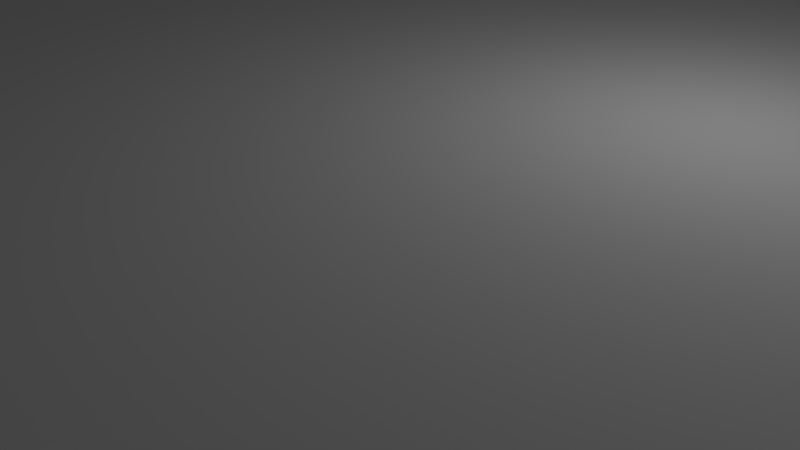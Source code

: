 # Source: carrageMkII.blend  (saved by Blender 2.79.0; exported with 4.5.12 LTS)
import bpy
from mathutils import Matrix  # noqa: F401  (used for matrix-valued properties, if any)

bpy.ops.wm.read_factory_settings(use_empty=True)
scene = bpy.context.scene
scene.name = 'Scene'

# ---- collections
col_collection_1 = bpy.data.collections.new('Collection 1'); scene.collection.children.link(col_collection_1)

# ---- materials (node trees are filled in below, after node groups)
mat_material = bpy.data.materials.new('Material')
mat_material.alpha_threshold = 0.0
mat_material.use_transparent_shadow = False
mat_material.roughness = 0.5
mat_material.line_color = (0.0, 0.0, 0.0, 1.0)

# ---- material node trees

# ---- world
world_world = bpy.data.worlds.new('World'); scene.world = world_world
world_world.color = (0.05088, 0.05088, 0.05088)
world_world.use_sun_shadow = False
world_world.sun_shadow_jitter_overblur = 0.0
world_world.cycles.sampling_method = 'MANUAL'

# ---- cameras
cam_camera = bpy.data.cameras.new('Camera')
cam_camera.clip_end = 100.0
cam_camera.lens = 35.0
cam_camera.sensor_width = 32.0
cam_camera.sensor_height = 18.0
cam_camera.ortho_scale = 7.314
cam_camera.dof.focus_distance = 0.0
cam_camera.dof.aperture_fstop = 128.0

# ---- lights
light_lamp = bpy.data.lights.new('Lamp', 'POINT')
light_lamp.transmission_factor = 0.0
light_lamp.cutoff_distance = 30.0
light_lamp.energy = 100.0
light_lamp.shadow_buffer_clip_start = 1.001
light_lamp.shadow_soft_size = 0.1
light_lamp.shadow_maximum_resolution = 0.006
light_lamp.use_absolute_resolution = True

# ---- meshes
me_cylinder = bpy.data.meshes.new('Cylinder')
me_cylinder.from_pydata([(0.0, 2.0, -10.0), (0.0, 2.0, 10.0), (0.2507, 1.984, -10.0), (0.2507, 1.984, 10.0), (0.4974, 1.937, -10.0), (0.4974, 1.937, 10.0), (0.7362, 1.86, -10.0), (0.7362, 1.86, 10.0), (0.9635, 1.753, -10.0), (0.9635, 1.753, 10.0), (1.176, 1.618, -10.0), (1.176, 1.618, 10.0), (1.369, 1.458, -10.0), (1.369, 1.458, 10.0), (1.541, 1.275, -10.0), (1.541, 1.275, 10.0), (1.689, 1.072, -10.0), (1.689, 1.072, 10.0), (1.81, 0.8516, -10.0), (1.81, 0.8516, 10.0), (1.902, 0.618, -10.0), (1.902, 0.618, 10.0), (1.965, 0.3748, -10.0), (1.965, 0.3748, 10.0), (1.996, 0.1256, -10.0), (1.996, 0.1256, 10.0), (1.996, -0.1256, -10.0), (1.996, -0.1256, 10.0), (1.965, -0.3748, -10.0), (1.965, -0.3748, 10.0), (1.902, -0.618, -10.0), (1.902, -0.618, 10.0), (1.81, -0.8516, -10.0), (1.81, -0.8516, 10.0), (1.689, -1.072, -10.0), (1.689, -1.072, 10.0), (1.541, -1.275, -10.0), (1.541, -1.275, 10.0), (1.369, -1.458, -10.0), (1.369, -1.458, 10.0), (1.176, -1.618, -10.0), (1.176, -1.618, 10.0), (0.9635, -1.753, -10.0), (0.9635, -1.753, 10.0), (0.7362, -1.86, -10.0), (0.7362, -1.86, 10.0), (0.4974, -1.937, -10.0), (0.4974, -1.937, 10.0), (0.2507, -1.984, -10.0), (0.2507, -1.984, 10.0), (-1.605e-06, -2.0, -10.0), (-1.605e-06, -2.0, 10.0), (-0.2507, -1.984, -10.0), (-0.2507, -1.984, 10.0), (-0.4974, -1.937, -10.0), (-0.4974, -1.937, 10.0), (-0.7363, -1.86, -10.0), (-0.7363, -1.86, 10.0), (-0.9635, -1.753, -10.0), (-0.9635, -1.753, 10.0), (-1.176, -1.618, -10.0), (-1.176, -1.618, 10.0), (-1.369, -1.458, -10.0), (-1.369, -1.458, 10.0), (-1.541, -1.275, -10.0), (-1.541, -1.275, 10.0), (-1.689, -1.072, -10.0), (-1.689, -1.072, 10.0), (-1.81, -0.8516, -10.0), (-1.81, -0.8516, 10.0), (-1.902, -0.618, -10.0), (-1.902, -0.618, 10.0), (-1.965, -0.3748, -10.0), (-1.965, -0.3748, 10.0), (-1.996, -0.1256, -10.0), (-1.996, -0.1256, 10.0), (-1.996, 0.1256, -10.0), (-1.996, 0.1256, 10.0), (-1.965, 0.3748, -10.0), (-1.965, 0.3748, 10.0), (-1.902, 0.618, -10.0), (-1.902, 0.618, 10.0), (-1.81, 0.8516, -10.0), (-1.81, 0.8516, 10.0), (-1.689, 1.072, -10.0), (-1.689, 1.072, 10.0), (-1.541, 1.275, -10.0), (-1.541, 1.275, 10.0), (-1.369, 1.458, -10.0), (-1.369, 1.458, 10.0), (-1.176, 1.618, -10.0), (-1.176, 1.618, 10.0), (-0.9635, 1.753, -10.0), (-0.9635, 1.753, 10.0), (-0.7362, 1.86, -10.0), (-0.7362, 1.86, 10.0), (-0.4974, 1.937, -10.0), (-0.4974, 1.937, 10.0), (-0.2507, 1.984, -10.0), (-0.2507, 1.984, 10.0)], [], [(0, 1, 3, 2), (2, 3, 5, 4), (4, 5, 7, 6), (6, 7, 9, 8), (8, 9, 11, 10), (10, 11, 13, 12), (12, 13, 15, 14), (14, 15, 17, 16), (16, 17, 19, 18), (18, 19, 21, 20), (20, 21, 23, 22), (22, 23, 25, 24), (24, 25, 27, 26), (26, 27, 29, 28), (28, 29, 31, 30), (30, 31, 33, 32), (32, 33, 35, 34), (34, 35, 37, 36), (36, 37, 39, 38), (38, 39, 41, 40), (40, 41, 43, 42), (42, 43, 45, 44), (44, 45, 47, 46), (46, 47, 49, 48), (48, 49, 51, 50), (50, 51, 53, 52), (52, 53, 55, 54), (54, 55, 57, 56), (56, 57, 59, 58), (58, 59, 61, 60), (60, 61, 63, 62), (62, 63, 65, 64), (64, 65, 67, 66), (66, 67, 69, 68), (68, 69, 71, 70), (70, 71, 73, 72), (72, 73, 75, 74), (74, 75, 77, 76), (76, 77, 79, 78), (78, 79, 81, 80), (80, 81, 83, 82), (82, 83, 85, 84), (84, 85, 87, 86), (86, 87, 89, 88), (88, 89, 91, 90), (90, 91, 93, 92), (92, 93, 95, 94), (94, 95, 97, 96), (3, 1, 99, 97, 95, 93, 91, 89, 87, 85, 83, 81, 79, 77, 75, 73, 71, 69, 67, 65, 63, 61, 59, 57, 55, 53, 51, 49, 47, 45, 43, 41, 39, 37, 35, 33, 31, 29, 27, 25, 23, 21, 19, 17, 15, 13, 11, 9, 7, 5), (96, 97, 99, 98), (98, 99, 1, 0), (0, 2, 4, 6, 8, 10, 12, 14, 16, 18, 20, 22, 24, 26, 28, 30, 32, 34, 36, 38, 40, 42, 44, 46, 48, 50, 52, 54, 56, 58, 60, 62, 64, 66, 68, 70, 72, 74, 76, 78, 80, 82, 84, 86, 88, 90, 92, 94, 96, 98)])
me_cylinder.use_remesh_preserve_volume = False
me_cylinder.use_remesh_preserve_attributes = False
me_cylinder.use_mirror_vertex_groups = False
me_cylinder.update()
me_cube = bpy.data.meshes.new('Cube')
me_cube.from_pydata([(1.0, 1.0, -1.0), (1.0, -1.0, -1.0), (-1.0, -1.0, -1.0), (-1.0, 1.0, -1.0), (1.0, 1.0, 1.0), (1.0, -1.0, 1.0), (-1.0, -1.0, 1.0), (-1.0, 1.0, 1.0)], [], [(0, 1, 2, 3), (4, 7, 6, 5), (0, 4, 5, 1), (1, 5, 6, 2), (2, 6, 7, 3), (4, 0, 3, 7)])
me_cube.materials.append(mat_material)
me_cube.use_remesh_preserve_volume = False
me_cube.use_remesh_preserve_attributes = False
me_cube.use_mirror_vertex_groups = False
me_cube.update()
me_cylinder_001 = bpy.data.meshes.new('Cylinder.001')
me_cylinder_001.from_pydata([(0.0, 2.0, -10.0), (0.0, 2.0, 10.0), (0.2507, 1.984, -10.0), (0.2507, 1.984, 10.0), (0.4974, 1.937, -10.0), (0.4974, 1.937, 10.0), (0.7362, 1.86, -10.0), (0.7362, 1.86, 10.0), (0.9635, 1.753, -10.0), (0.9635, 1.753, 10.0), (1.176, 1.618, -10.0), (1.176, 1.618, 10.0), (1.369, 1.458, -10.0), (1.369, 1.458, 10.0), (1.541, 1.275, -10.0), (1.541, 1.275, 10.0), (1.689, 1.072, -10.0), (1.689, 1.072, 10.0), (1.81, 0.8516, -10.0), (1.81, 0.8516, 10.0), (1.902, 0.618, -10.0), (1.902, 0.618, 10.0), (1.965, 0.3748, -10.0), (1.965, 0.3748, 10.0), (1.996, 0.1256, -10.0), (1.996, 0.1256, 10.0), (1.996, -0.1256, -10.0), (1.996, -0.1256, 10.0), (1.965, -0.3748, -10.0), (1.965, -0.3748, 10.0), (1.902, -0.618, -10.0), (1.902, -0.618, 10.0), (1.81, -0.8516, -10.0), (1.81, -0.8516, 10.0), (1.689, -1.072, -10.0), (1.689, -1.072, 10.0), (1.541, -1.275, -10.0), (1.541, -1.275, 10.0), (1.369, -1.458, -10.0), (1.369, -1.458, 10.0), (1.176, -1.618, -10.0), (1.176, -1.618, 10.0), (0.9635, -1.753, -10.0), (0.9635, -1.753, 10.0), (0.7362, -1.86, -10.0), (0.7362, -1.86, 10.0), (0.4974, -1.937, -10.0), (0.4974, -1.937, 10.0), (0.2507, -1.984, -10.0), (0.2507, -1.984, 10.0), (-1.605e-06, -2.0, -10.0), (-1.605e-06, -2.0, 10.0), (-0.2507, -1.984, -10.0), (-0.2507, -1.984, 10.0), (-0.4974, -1.937, -10.0), (-0.4974, -1.937, 10.0), (-0.7363, -1.86, -10.0), (-0.7363, -1.86, 10.0), (-0.9635, -1.753, -10.0), (-0.9635, -1.753, 10.0), (-1.176, -1.618, -10.0), (-1.176, -1.618, 10.0), (-1.369, -1.458, -10.0), (-1.369, -1.458, 10.0), (-1.541, -1.275, -10.0), (-1.541, -1.275, 10.0), (-1.689, -1.072, -10.0), (-1.689, -1.072, 10.0), (-1.81, -0.8516, -10.0), (-1.81, -0.8516, 10.0), (-1.902, -0.618, -10.0), (-1.902, -0.618, 10.0), (-1.965, -0.3748, -10.0), (-1.965, -0.3748, 10.0), (-1.996, -0.1256, -10.0), (-1.996, -0.1256, 10.0), (-1.996, 0.1256, -10.0), (-1.996, 0.1256, 10.0), (-1.965, 0.3748, -10.0), (-1.965, 0.3748, 10.0), (-1.902, 0.618, -10.0), (-1.902, 0.618, 10.0), (-1.81, 0.8516, -10.0), (-1.81, 0.8516, 10.0), (-1.689, 1.072, -10.0), (-1.689, 1.072, 10.0), (-1.541, 1.275, -10.0), (-1.541, 1.275, 10.0), (-1.369, 1.458, -10.0), (-1.369, 1.458, 10.0), (-1.176, 1.618, -10.0), (-1.176, 1.618, 10.0), (-0.9635, 1.753, -10.0), (-0.9635, 1.753, 10.0), (-0.7362, 1.86, -10.0), (-0.7362, 1.86, 10.0), (-0.4974, 1.937, -10.0), (-0.4974, 1.937, 10.0), (-0.2507, 1.984, -10.0), (-0.2507, 1.984, 10.0)], [], [(0, 1, 3, 2), (2, 3, 5, 4), (4, 5, 7, 6), (6, 7, 9, 8), (8, 9, 11, 10), (10, 11, 13, 12), (12, 13, 15, 14), (14, 15, 17, 16), (16, 17, 19, 18), (18, 19, 21, 20), (20, 21, 23, 22), (22, 23, 25, 24), (24, 25, 27, 26), (26, 27, 29, 28), (28, 29, 31, 30), (30, 31, 33, 32), (32, 33, 35, 34), (34, 35, 37, 36), (36, 37, 39, 38), (38, 39, 41, 40), (40, 41, 43, 42), (42, 43, 45, 44), (44, 45, 47, 46), (46, 47, 49, 48), (48, 49, 51, 50), (50, 51, 53, 52), (52, 53, 55, 54), (54, 55, 57, 56), (56, 57, 59, 58), (58, 59, 61, 60), (60, 61, 63, 62), (62, 63, 65, 64), (64, 65, 67, 66), (66, 67, 69, 68), (68, 69, 71, 70), (70, 71, 73, 72), (72, 73, 75, 74), (74, 75, 77, 76), (76, 77, 79, 78), (78, 79, 81, 80), (80, 81, 83, 82), (82, 83, 85, 84), (84, 85, 87, 86), (86, 87, 89, 88), (88, 89, 91, 90), (90, 91, 93, 92), (92, 93, 95, 94), (94, 95, 97, 96), (3, 1, 99, 97, 95, 93, 91, 89, 87, 85, 83, 81, 79, 77, 75, 73, 71, 69, 67, 65, 63, 61, 59, 57, 55, 53, 51, 49, 47, 45, 43, 41, 39, 37, 35, 33, 31, 29, 27, 25, 23, 21, 19, 17, 15, 13, 11, 9, 7, 5), (96, 97, 99, 98), (98, 99, 1, 0), (0, 2, 4, 6, 8, 10, 12, 14, 16, 18, 20, 22, 24, 26, 28, 30, 32, 34, 36, 38, 40, 42, 44, 46, 48, 50, 52, 54, 56, 58, 60, 62, 64, 66, 68, 70, 72, 74, 76, 78, 80, 82, 84, 86, 88, 90, 92, 94, 96, 98)])
me_cylinder_001.use_remesh_preserve_volume = False
me_cylinder_001.use_remesh_preserve_attributes = False
me_cylinder_001.use_mirror_vertex_groups = False
me_cylinder_001.update()
me_cylinder_002 = bpy.data.meshes.new('Cylinder.002')
me_cylinder_002.from_pydata([(0.0, 2.0, -10.0), (0.0, 2.0, 10.0), (0.2507, 1.984, -10.0), (0.2507, 1.984, 10.0), (0.4974, 1.937, -10.0), (0.4974, 1.937, 10.0), (0.7362, 1.86, -10.0), (0.7362, 1.86, 10.0), (0.9635, 1.753, -10.0), (0.9635, 1.753, 10.0), (1.176, 1.618, -10.0), (1.176, 1.618, 10.0), (1.369, 1.458, -10.0), (1.369, 1.458, 10.0), (1.541, 1.275, -10.0), (1.541, 1.275, 10.0), (1.689, 1.072, -10.0), (1.689, 1.072, 10.0), (1.81, 0.8516, -10.0), (1.81, 0.8516, 10.0), (1.902, 0.618, -10.0), (1.902, 0.618, 10.0), (1.965, 0.3748, -10.0), (1.965, 0.3748, 10.0), (1.996, 0.1256, -10.0), (1.996, 0.1256, 10.0), (1.996, -0.1256, -10.0), (1.996, -0.1256, 10.0), (1.965, -0.3748, -10.0), (1.965, -0.3748, 10.0), (1.902, -0.618, -10.0), (1.902, -0.618, 10.0), (1.81, -0.8516, -10.0), (1.81, -0.8516, 10.0), (1.689, -1.072, -10.0), (1.689, -1.072, 10.0), (1.541, -1.275, -10.0), (1.541, -1.275, 10.0), (1.369, -1.458, -10.0), (1.369, -1.458, 10.0), (1.176, -1.618, -10.0), (1.176, -1.618, 10.0), (0.9635, -1.753, -10.0), (0.9635, -1.753, 10.0), (0.7362, -1.86, -10.0), (0.7362, -1.86, 10.0), (0.4974, -1.937, -10.0), (0.4974, -1.937, 10.0), (0.2507, -1.984, -10.0), (0.2507, -1.984, 10.0), (-1.605e-06, -2.0, -10.0), (-1.605e-06, -2.0, 10.0), (-0.2507, -1.984, -10.0), (-0.2507, -1.984, 10.0), (-0.4974, -1.937, -10.0), (-0.4974, -1.937, 10.0), (-0.7363, -1.86, -10.0), (-0.7363, -1.86, 10.0), (-0.9635, -1.753, -10.0), (-0.9635, -1.753, 10.0), (-1.176, -1.618, -10.0), (-1.176, -1.618, 10.0), (-1.369, -1.458, -10.0), (-1.369, -1.458, 10.0), (-1.541, -1.275, -10.0), (-1.541, -1.275, 10.0), (-1.689, -1.072, -10.0), (-1.689, -1.072, 10.0), (-1.81, -0.8516, -10.0), (-1.81, -0.8516, 10.0), (-1.902, -0.618, -10.0), (-1.902, -0.618, 10.0), (-1.965, -0.3748, -10.0), (-1.965, -0.3748, 10.0), (-1.996, -0.1256, -10.0), (-1.996, -0.1256, 10.0), (-1.996, 0.1256, -10.0), (-1.996, 0.1256, 10.0), (-1.965, 0.3748, -10.0), (-1.965, 0.3748, 10.0), (-1.902, 0.618, -10.0), (-1.902, 0.618, 10.0), (-1.81, 0.8516, -10.0), (-1.81, 0.8516, 10.0), (-1.689, 1.072, -10.0), (-1.689, 1.072, 10.0), (-1.541, 1.275, -10.0), (-1.541, 1.275, 10.0), (-1.369, 1.458, -10.0), (-1.369, 1.458, 10.0), (-1.176, 1.618, -10.0), (-1.176, 1.618, 10.0), (-0.9635, 1.753, -10.0), (-0.9635, 1.753, 10.0), (-0.7362, 1.86, -10.0), (-0.7362, 1.86, 10.0), (-0.4974, 1.937, -10.0), (-0.4974, 1.937, 10.0), (-0.2507, 1.984, -10.0), (-0.2507, 1.984, 10.0)], [], [(0, 1, 3, 2), (2, 3, 5, 4), (4, 5, 7, 6), (6, 7, 9, 8), (8, 9, 11, 10), (10, 11, 13, 12), (12, 13, 15, 14), (14, 15, 17, 16), (16, 17, 19, 18), (18, 19, 21, 20), (20, 21, 23, 22), (22, 23, 25, 24), (24, 25, 27, 26), (26, 27, 29, 28), (28, 29, 31, 30), (30, 31, 33, 32), (32, 33, 35, 34), (34, 35, 37, 36), (36, 37, 39, 38), (38, 39, 41, 40), (40, 41, 43, 42), (42, 43, 45, 44), (44, 45, 47, 46), (46, 47, 49, 48), (48, 49, 51, 50), (50, 51, 53, 52), (52, 53, 55, 54), (54, 55, 57, 56), (56, 57, 59, 58), (58, 59, 61, 60), (60, 61, 63, 62), (62, 63, 65, 64), (64, 65, 67, 66), (66, 67, 69, 68), (68, 69, 71, 70), (70, 71, 73, 72), (72, 73, 75, 74), (74, 75, 77, 76), (76, 77, 79, 78), (78, 79, 81, 80), (80, 81, 83, 82), (82, 83, 85, 84), (84, 85, 87, 86), (86, 87, 89, 88), (88, 89, 91, 90), (90, 91, 93, 92), (92, 93, 95, 94), (94, 95, 97, 96), (3, 1, 99, 97, 95, 93, 91, 89, 87, 85, 83, 81, 79, 77, 75, 73, 71, 69, 67, 65, 63, 61, 59, 57, 55, 53, 51, 49, 47, 45, 43, 41, 39, 37, 35, 33, 31, 29, 27, 25, 23, 21, 19, 17, 15, 13, 11, 9, 7, 5), (96, 97, 99, 98), (98, 99, 1, 0), (0, 2, 4, 6, 8, 10, 12, 14, 16, 18, 20, 22, 24, 26, 28, 30, 32, 34, 36, 38, 40, 42, 44, 46, 48, 50, 52, 54, 56, 58, 60, 62, 64, 66, 68, 70, 72, 74, 76, 78, 80, 82, 84, 86, 88, 90, 92, 94, 96, 98)])
me_cylinder_002.use_remesh_preserve_volume = False
me_cylinder_002.use_remesh_preserve_attributes = False
me_cylinder_002.use_mirror_vertex_groups = False
me_cylinder_002.update()
me_cylinder_003 = bpy.data.meshes.new('Cylinder.003')
me_cylinder_003.from_pydata([(0.0, 2.0, -10.0), (0.0, 2.0, 10.0), (0.2507, 1.984, -10.0), (0.2507, 1.984, 10.0), (0.4974, 1.937, -10.0), (0.4974, 1.937, 10.0), (0.7362, 1.86, -10.0), (0.7362, 1.86, 10.0), (0.9635, 1.753, -10.0), (0.9635, 1.753, 10.0), (1.176, 1.618, -10.0), (1.176, 1.618, 10.0), (1.369, 1.458, -10.0), (1.369, 1.458, 10.0), (1.541, 1.275, -10.0), (1.541, 1.275, 10.0), (1.689, 1.072, -10.0), (1.689, 1.072, 10.0), (1.81, 0.8516, -10.0), (1.81, 0.8516, 10.0), (1.902, 0.618, -10.0), (1.902, 0.618, 10.0), (1.965, 0.3748, -10.0), (1.965, 0.3748, 10.0), (1.996, 0.1256, -10.0), (1.996, 0.1256, 10.0), (1.996, -0.1256, -10.0), (1.996, -0.1256, 10.0), (1.965, -0.3748, -10.0), (1.965, -0.3748, 10.0), (1.902, -0.618, -10.0), (1.902, -0.618, 10.0), (1.81, -0.8516, -10.0), (1.81, -0.8516, 10.0), (1.689, -1.072, -10.0), (1.689, -1.072, 10.0), (1.541, -1.275, -10.0), (1.541, -1.275, 10.0), (1.369, -1.458, -10.0), (1.369, -1.458, 10.0), (1.176, -1.618, -10.0), (1.176, -1.618, 10.0), (0.9635, -1.753, -10.0), (0.9635, -1.753, 10.0), (0.7362, -1.86, -10.0), (0.7362, -1.86, 10.0), (0.4974, -1.937, -10.0), (0.4974, -1.937, 10.0), (0.2507, -1.984, -10.0), (0.2507, -1.984, 10.0), (-1.605e-06, -2.0, -10.0), (-1.605e-06, -2.0, 10.0), (-0.2507, -1.984, -10.0), (-0.2507, -1.984, 10.0), (-0.4974, -1.937, -10.0), (-0.4974, -1.937, 10.0), (-0.7363, -1.86, -10.0), (-0.7363, -1.86, 10.0), (-0.9635, -1.753, -10.0), (-0.9635, -1.753, 10.0), (-1.176, -1.618, -10.0), (-1.176, -1.618, 10.0), (-1.369, -1.458, -10.0), (-1.369, -1.458, 10.0), (-1.541, -1.275, -10.0), (-1.541, -1.275, 10.0), (-1.689, -1.072, -10.0), (-1.689, -1.072, 10.0), (-1.81, -0.8516, -10.0), (-1.81, -0.8516, 10.0), (-1.902, -0.618, -10.0), (-1.902, -0.618, 10.0), (-1.965, -0.3748, -10.0), (-1.965, -0.3748, 10.0), (-1.996, -0.1256, -10.0), (-1.996, -0.1256, 10.0), (-1.996, 0.1256, -10.0), (-1.996, 0.1256, 10.0), (-1.965, 0.3748, -10.0), (-1.965, 0.3748, 10.0), (-1.902, 0.618, -10.0), (-1.902, 0.618, 10.0), (-1.81, 0.8516, -10.0), (-1.81, 0.8516, 10.0), (-1.689, 1.072, -10.0), (-1.689, 1.072, 10.0), (-1.541, 1.275, -10.0), (-1.541, 1.275, 10.0), (-1.369, 1.458, -10.0), (-1.369, 1.458, 10.0), (-1.176, 1.618, -10.0), (-1.176, 1.618, 10.0), (-0.9635, 1.753, -10.0), (-0.9635, 1.753, 10.0), (-0.7362, 1.86, -10.0), (-0.7362, 1.86, 10.0), (-0.4974, 1.937, -10.0), (-0.4974, 1.937, 10.0), (-0.2507, 1.984, -10.0), (-0.2507, 1.984, 10.0)], [], [(0, 1, 3, 2), (2, 3, 5, 4), (4, 5, 7, 6), (6, 7, 9, 8), (8, 9, 11, 10), (10, 11, 13, 12), (12, 13, 15, 14), (14, 15, 17, 16), (16, 17, 19, 18), (18, 19, 21, 20), (20, 21, 23, 22), (22, 23, 25, 24), (24, 25, 27, 26), (26, 27, 29, 28), (28, 29, 31, 30), (30, 31, 33, 32), (32, 33, 35, 34), (34, 35, 37, 36), (36, 37, 39, 38), (38, 39, 41, 40), (40, 41, 43, 42), (42, 43, 45, 44), (44, 45, 47, 46), (46, 47, 49, 48), (48, 49, 51, 50), (50, 51, 53, 52), (52, 53, 55, 54), (54, 55, 57, 56), (56, 57, 59, 58), (58, 59, 61, 60), (60, 61, 63, 62), (62, 63, 65, 64), (64, 65, 67, 66), (66, 67, 69, 68), (68, 69, 71, 70), (70, 71, 73, 72), (72, 73, 75, 74), (74, 75, 77, 76), (76, 77, 79, 78), (78, 79, 81, 80), (80, 81, 83, 82), (82, 83, 85, 84), (84, 85, 87, 86), (86, 87, 89, 88), (88, 89, 91, 90), (90, 91, 93, 92), (92, 93, 95, 94), (94, 95, 97, 96), (3, 1, 99, 97, 95, 93, 91, 89, 87, 85, 83, 81, 79, 77, 75, 73, 71, 69, 67, 65, 63, 61, 59, 57, 55, 53, 51, 49, 47, 45, 43, 41, 39, 37, 35, 33, 31, 29, 27, 25, 23, 21, 19, 17, 15, 13, 11, 9, 7, 5), (96, 97, 99, 98), (98, 99, 1, 0), (0, 2, 4, 6, 8, 10, 12, 14, 16, 18, 20, 22, 24, 26, 28, 30, 32, 34, 36, 38, 40, 42, 44, 46, 48, 50, 52, 54, 56, 58, 60, 62, 64, 66, 68, 70, 72, 74, 76, 78, 80, 82, 84, 86, 88, 90, 92, 94, 96, 98)])
me_cylinder_003.use_remesh_preserve_volume = False
me_cylinder_003.use_remesh_preserve_attributes = False
me_cylinder_003.use_mirror_vertex_groups = False
me_cylinder_003.update()
me_cylinder_004 = bpy.data.meshes.new('Cylinder.004')
me_cylinder_004.from_pydata([(0.0, 2.0, -10.0), (0.0, 2.0, 10.0), (0.2507, 1.984, -10.0), (0.2507, 1.984, 10.0), (0.4974, 1.937, -10.0), (0.4974, 1.937, 10.0), (0.7362, 1.86, -10.0), (0.7362, 1.86, 10.0), (0.9635, 1.753, -10.0), (0.9635, 1.753, 10.0), (1.176, 1.618, -10.0), (1.176, 1.618, 10.0), (1.369, 1.458, -10.0), (1.369, 1.458, 10.0), (1.541, 1.275, -10.0), (1.541, 1.275, 10.0), (1.689, 1.072, -10.0), (1.689, 1.072, 10.0), (1.81, 0.8516, -10.0), (1.81, 0.8516, 10.0), (1.902, 0.618, -10.0), (1.902, 0.618, 10.0), (1.965, 0.3748, -10.0), (1.965, 0.3748, 10.0), (1.996, 0.1256, -10.0), (1.996, 0.1256, 10.0), (1.996, -0.1256, -10.0), (1.996, -0.1256, 10.0), (1.965, -0.3748, -10.0), (1.965, -0.3748, 10.0), (1.902, -0.618, -10.0), (1.902, -0.618, 10.0), (1.81, -0.8516, -10.0), (1.81, -0.8516, 10.0), (1.689, -1.072, -10.0), (1.689, -1.072, 10.0), (1.541, -1.275, -10.0), (1.541, -1.275, 10.0), (1.369, -1.458, -10.0), (1.369, -1.458, 10.0), (1.176, -1.618, -10.0), (1.176, -1.618, 10.0), (0.9635, -1.753, -10.0), (0.9635, -1.753, 10.0), (0.7362, -1.86, -10.0), (0.7362, -1.86, 10.0), (0.4974, -1.937, -10.0), (0.4974, -1.937, 10.0), (0.2507, -1.984, -10.0), (0.2507, -1.984, 10.0), (-1.605e-06, -2.0, -10.0), (-1.605e-06, -2.0, 10.0), (-0.2507, -1.984, -10.0), (-0.2507, -1.984, 10.0), (-0.4974, -1.937, -10.0), (-0.4974, -1.937, 10.0), (-0.7363, -1.86, -10.0), (-0.7363, -1.86, 10.0), (-0.9635, -1.753, -10.0), (-0.9635, -1.753, 10.0), (-1.176, -1.618, -10.0), (-1.176, -1.618, 10.0), (-1.369, -1.458, -10.0), (-1.369, -1.458, 10.0), (-1.541, -1.275, -10.0), (-1.541, -1.275, 10.0), (-1.689, -1.072, -10.0), (-1.689, -1.072, 10.0), (-1.81, -0.8516, -10.0), (-1.81, -0.8516, 10.0), (-1.902, -0.618, -10.0), (-1.902, -0.618, 10.0), (-1.965, -0.3748, -10.0), (-1.965, -0.3748, 10.0), (-1.996, -0.1256, -10.0), (-1.996, -0.1256, 10.0), (-1.996, 0.1256, -10.0), (-1.996, 0.1256, 10.0), (-1.965, 0.3748, -10.0), (-1.965, 0.3748, 10.0), (-1.902, 0.618, -10.0), (-1.902, 0.618, 10.0), (-1.81, 0.8516, -10.0), (-1.81, 0.8516, 10.0), (-1.689, 1.072, -10.0), (-1.689, 1.072, 10.0), (-1.541, 1.275, -10.0), (-1.541, 1.275, 10.0), (-1.369, 1.458, -10.0), (-1.369, 1.458, 10.0), (-1.176, 1.618, -10.0), (-1.176, 1.618, 10.0), (-0.9635, 1.753, -10.0), (-0.9635, 1.753, 10.0), (-0.7362, 1.86, -10.0), (-0.7362, 1.86, 10.0), (-0.4974, 1.937, -10.0), (-0.4974, 1.937, 10.0), (-0.2507, 1.984, -10.0), (-0.2507, 1.984, 10.0)], [], [(0, 1, 3, 2), (2, 3, 5, 4), (4, 5, 7, 6), (6, 7, 9, 8), (8, 9, 11, 10), (10, 11, 13, 12), (12, 13, 15, 14), (14, 15, 17, 16), (16, 17, 19, 18), (18, 19, 21, 20), (20, 21, 23, 22), (22, 23, 25, 24), (24, 25, 27, 26), (26, 27, 29, 28), (28, 29, 31, 30), (30, 31, 33, 32), (32, 33, 35, 34), (34, 35, 37, 36), (36, 37, 39, 38), (38, 39, 41, 40), (40, 41, 43, 42), (42, 43, 45, 44), (44, 45, 47, 46), (46, 47, 49, 48), (48, 49, 51, 50), (50, 51, 53, 52), (52, 53, 55, 54), (54, 55, 57, 56), (56, 57, 59, 58), (58, 59, 61, 60), (60, 61, 63, 62), (62, 63, 65, 64), (64, 65, 67, 66), (66, 67, 69, 68), (68, 69, 71, 70), (70, 71, 73, 72), (72, 73, 75, 74), (74, 75, 77, 76), (76, 77, 79, 78), (78, 79, 81, 80), (80, 81, 83, 82), (82, 83, 85, 84), (84, 85, 87, 86), (86, 87, 89, 88), (88, 89, 91, 90), (90, 91, 93, 92), (92, 93, 95, 94), (94, 95, 97, 96), (3, 1, 99, 97, 95, 93, 91, 89, 87, 85, 83, 81, 79, 77, 75, 73, 71, 69, 67, 65, 63, 61, 59, 57, 55, 53, 51, 49, 47, 45, 43, 41, 39, 37, 35, 33, 31, 29, 27, 25, 23, 21, 19, 17, 15, 13, 11, 9, 7, 5), (96, 97, 99, 98), (98, 99, 1, 0), (0, 2, 4, 6, 8, 10, 12, 14, 16, 18, 20, 22, 24, 26, 28, 30, 32, 34, 36, 38, 40, 42, 44, 46, 48, 50, 52, 54, 56, 58, 60, 62, 64, 66, 68, 70, 72, 74, 76, 78, 80, 82, 84, 86, 88, 90, 92, 94, 96, 98)])
me_cylinder_004.use_remesh_preserve_volume = False
me_cylinder_004.use_remesh_preserve_attributes = False
me_cylinder_004.use_mirror_vertex_groups = False
me_cylinder_004.update()
me_cylinder_005 = bpy.data.meshes.new('Cylinder.005')
me_cylinder_005.from_pydata([(0.0, 2.0, -10.0), (0.0, 2.0, 10.0), (0.2507, 1.984, -10.0), (0.2507, 1.984, 10.0), (0.4974, 1.937, -10.0), (0.4974, 1.937, 10.0), (0.7362, 1.86, -10.0), (0.7362, 1.86, 10.0), (0.9635, 1.753, -10.0), (0.9635, 1.753, 10.0), (1.176, 1.618, -10.0), (1.176, 1.618, 10.0), (1.369, 1.458, -10.0), (1.369, 1.458, 10.0), (1.541, 1.275, -10.0), (1.541, 1.275, 10.0), (1.689, 1.072, -10.0), (1.689, 1.072, 10.0), (1.81, 0.8516, -10.0), (1.81, 0.8516, 10.0), (1.902, 0.618, -10.0), (1.902, 0.618, 10.0), (1.965, 0.3748, -10.0), (1.965, 0.3748, 10.0), (1.996, 0.1256, -10.0), (1.996, 0.1256, 10.0), (1.996, -0.1256, -10.0), (1.996, -0.1256, 10.0), (1.965, -0.3748, -10.0), (1.965, -0.3748, 10.0), (1.902, -0.618, -10.0), (1.902, -0.618, 10.0), (1.81, -0.8516, -10.0), (1.81, -0.8516, 10.0), (1.689, -1.072, -10.0), (1.689, -1.072, 10.0), (1.541, -1.275, -10.0), (1.541, -1.275, 10.0), (1.369, -1.458, -10.0), (1.369, -1.458, 10.0), (1.176, -1.618, -10.0), (1.176, -1.618, 10.0), (0.9635, -1.753, -10.0), (0.9635, -1.753, 10.0), (0.7362, -1.86, -10.0), (0.7362, -1.86, 10.0), (0.4974, -1.937, -10.0), (0.4974, -1.937, 10.0), (0.2507, -1.984, -10.0), (0.2507, -1.984, 10.0), (-1.605e-06, -2.0, -10.0), (-1.605e-06, -2.0, 10.0), (-0.2507, -1.984, -10.0), (-0.2507, -1.984, 10.0), (-0.4974, -1.937, -10.0), (-0.4974, -1.937, 10.0), (-0.7363, -1.86, -10.0), (-0.7363, -1.86, 10.0), (-0.9635, -1.753, -10.0), (-0.9635, -1.753, 10.0), (-1.176, -1.618, -10.0), (-1.176, -1.618, 10.0), (-1.369, -1.458, -10.0), (-1.369, -1.458, 10.0), (-1.541, -1.275, -10.0), (-1.541, -1.275, 10.0), (-1.689, -1.072, -10.0), (-1.689, -1.072, 10.0), (-1.81, -0.8516, -10.0), (-1.81, -0.8516, 10.0), (-1.902, -0.618, -10.0), (-1.902, -0.618, 10.0), (-1.965, -0.3748, -10.0), (-1.965, -0.3748, 10.0), (-1.996, -0.1256, -10.0), (-1.996, -0.1256, 10.0), (-1.996, 0.1256, -10.0), (-1.996, 0.1256, 10.0), (-1.965, 0.3748, -10.0), (-1.965, 0.3748, 10.0), (-1.902, 0.618, -10.0), (-1.902, 0.618, 10.0), (-1.81, 0.8516, -10.0), (-1.81, 0.8516, 10.0), (-1.689, 1.072, -10.0), (-1.689, 1.072, 10.0), (-1.541, 1.275, -10.0), (-1.541, 1.275, 10.0), (-1.369, 1.458, -10.0), (-1.369, 1.458, 10.0), (-1.176, 1.618, -10.0), (-1.176, 1.618, 10.0), (-0.9635, 1.753, -10.0), (-0.9635, 1.753, 10.0), (-0.7362, 1.86, -10.0), (-0.7362, 1.86, 10.0), (-0.4974, 1.937, -10.0), (-0.4974, 1.937, 10.0), (-0.2507, 1.984, -10.0), (-0.2507, 1.984, 10.0)], [], [(0, 1, 3, 2), (2, 3, 5, 4), (4, 5, 7, 6), (6, 7, 9, 8), (8, 9, 11, 10), (10, 11, 13, 12), (12, 13, 15, 14), (14, 15, 17, 16), (16, 17, 19, 18), (18, 19, 21, 20), (20, 21, 23, 22), (22, 23, 25, 24), (24, 25, 27, 26), (26, 27, 29, 28), (28, 29, 31, 30), (30, 31, 33, 32), (32, 33, 35, 34), (34, 35, 37, 36), (36, 37, 39, 38), (38, 39, 41, 40), (40, 41, 43, 42), (42, 43, 45, 44), (44, 45, 47, 46), (46, 47, 49, 48), (48, 49, 51, 50), (50, 51, 53, 52), (52, 53, 55, 54), (54, 55, 57, 56), (56, 57, 59, 58), (58, 59, 61, 60), (60, 61, 63, 62), (62, 63, 65, 64), (64, 65, 67, 66), (66, 67, 69, 68), (68, 69, 71, 70), (70, 71, 73, 72), (72, 73, 75, 74), (74, 75, 77, 76), (76, 77, 79, 78), (78, 79, 81, 80), (80, 81, 83, 82), (82, 83, 85, 84), (84, 85, 87, 86), (86, 87, 89, 88), (88, 89, 91, 90), (90, 91, 93, 92), (92, 93, 95, 94), (94, 95, 97, 96), (3, 1, 99, 97, 95, 93, 91, 89, 87, 85, 83, 81, 79, 77, 75, 73, 71, 69, 67, 65, 63, 61, 59, 57, 55, 53, 51, 49, 47, 45, 43, 41, 39, 37, 35, 33, 31, 29, 27, 25, 23, 21, 19, 17, 15, 13, 11, 9, 7, 5), (96, 97, 99, 98), (98, 99, 1, 0), (0, 2, 4, 6, 8, 10, 12, 14, 16, 18, 20, 22, 24, 26, 28, 30, 32, 34, 36, 38, 40, 42, 44, 46, 48, 50, 52, 54, 56, 58, 60, 62, 64, 66, 68, 70, 72, 74, 76, 78, 80, 82, 84, 86, 88, 90, 92, 94, 96, 98)])
me_cylinder_005.use_remesh_preserve_volume = False
me_cylinder_005.use_remesh_preserve_attributes = False
me_cylinder_005.use_mirror_vertex_groups = False
me_cylinder_005.update()
me_cylinder_006 = bpy.data.meshes.new('Cylinder.006')
me_cylinder_006.from_pydata([(0.0, 2.0, -10.0), (0.0, 2.0, 10.0), (0.2507, 1.984, -10.0), (0.2507, 1.984, 10.0), (0.4974, 1.937, -10.0), (0.4974, 1.937, 10.0), (0.7362, 1.86, -10.0), (0.7362, 1.86, 10.0), (0.9635, 1.753, -10.0), (0.9635, 1.753, 10.0), (1.176, 1.618, -10.0), (1.176, 1.618, 10.0), (1.369, 1.458, -10.0), (1.369, 1.458, 10.0), (1.541, 1.275, -10.0), (1.541, 1.275, 10.0), (1.689, 1.072, -10.0), (1.689, 1.072, 10.0), (1.81, 0.8516, -10.0), (1.81, 0.8516, 10.0), (1.902, 0.618, -10.0), (1.902, 0.618, 10.0), (1.965, 0.3748, -10.0), (1.965, 0.3748, 10.0), (1.996, 0.1256, -10.0), (1.996, 0.1256, 10.0), (1.996, -0.1256, -10.0), (1.996, -0.1256, 10.0), (1.965, -0.3748, -10.0), (1.965, -0.3748, 10.0), (1.902, -0.618, -10.0), (1.902, -0.618, 10.0), (1.81, -0.8516, -10.0), (1.81, -0.8516, 10.0), (1.689, -1.072, -10.0), (1.689, -1.072, 10.0), (1.541, -1.275, -10.0), (1.541, -1.275, 10.0), (1.369, -1.458, -10.0), (1.369, -1.458, 10.0), (1.176, -1.618, -10.0), (1.176, -1.618, 10.0), (0.9635, -1.753, -10.0), (0.9635, -1.753, 10.0), (0.7362, -1.86, -10.0), (0.7362, -1.86, 10.0), (0.4974, -1.937, -10.0), (0.4974, -1.937, 10.0), (0.2507, -1.984, -10.0), (0.2507, -1.984, 10.0), (-1.605e-06, -2.0, -10.0), (-1.605e-06, -2.0, 10.0), (-0.2507, -1.984, -10.0), (-0.2507, -1.984, 10.0), (-0.4974, -1.937, -10.0), (-0.4974, -1.937, 10.0), (-0.7363, -1.86, -10.0), (-0.7363, -1.86, 10.0), (-0.9635, -1.753, -10.0), (-0.9635, -1.753, 10.0), (-1.176, -1.618, -10.0), (-1.176, -1.618, 10.0), (-1.369, -1.458, -10.0), (-1.369, -1.458, 10.0), (-1.541, -1.275, -10.0), (-1.541, -1.275, 10.0), (-1.689, -1.072, -10.0), (-1.689, -1.072, 10.0), (-1.81, -0.8516, -10.0), (-1.81, -0.8516, 10.0), (-1.902, -0.618, -10.0), (-1.902, -0.618, 10.0), (-1.965, -0.3748, -10.0), (-1.965, -0.3748, 10.0), (-1.996, -0.1256, -10.0), (-1.996, -0.1256, 10.0), (-1.996, 0.1256, -10.0), (-1.996, 0.1256, 10.0), (-1.965, 0.3748, -10.0), (-1.965, 0.3748, 10.0), (-1.902, 0.618, -10.0), (-1.902, 0.618, 10.0), (-1.81, 0.8516, -10.0), (-1.81, 0.8516, 10.0), (-1.689, 1.072, -10.0), (-1.689, 1.072, 10.0), (-1.541, 1.275, -10.0), (-1.541, 1.275, 10.0), (-1.369, 1.458, -10.0), (-1.369, 1.458, 10.0), (-1.176, 1.618, -10.0), (-1.176, 1.618, 10.0), (-0.9635, 1.753, -10.0), (-0.9635, 1.753, 10.0), (-0.7362, 1.86, -10.0), (-0.7362, 1.86, 10.0), (-0.4974, 1.937, -10.0), (-0.4974, 1.937, 10.0), (-0.2507, 1.984, -10.0), (-0.2507, 1.984, 10.0)], [], [(0, 1, 3, 2), (2, 3, 5, 4), (4, 5, 7, 6), (6, 7, 9, 8), (8, 9, 11, 10), (10, 11, 13, 12), (12, 13, 15, 14), (14, 15, 17, 16), (16, 17, 19, 18), (18, 19, 21, 20), (20, 21, 23, 22), (22, 23, 25, 24), (24, 25, 27, 26), (26, 27, 29, 28), (28, 29, 31, 30), (30, 31, 33, 32), (32, 33, 35, 34), (34, 35, 37, 36), (36, 37, 39, 38), (38, 39, 41, 40), (40, 41, 43, 42), (42, 43, 45, 44), (44, 45, 47, 46), (46, 47, 49, 48), (48, 49, 51, 50), (50, 51, 53, 52), (52, 53, 55, 54), (54, 55, 57, 56), (56, 57, 59, 58), (58, 59, 61, 60), (60, 61, 63, 62), (62, 63, 65, 64), (64, 65, 67, 66), (66, 67, 69, 68), (68, 69, 71, 70), (70, 71, 73, 72), (72, 73, 75, 74), (74, 75, 77, 76), (76, 77, 79, 78), (78, 79, 81, 80), (80, 81, 83, 82), (82, 83, 85, 84), (84, 85, 87, 86), (86, 87, 89, 88), (88, 89, 91, 90), (90, 91, 93, 92), (92, 93, 95, 94), (94, 95, 97, 96), (3, 1, 99, 97, 95, 93, 91, 89, 87, 85, 83, 81, 79, 77, 75, 73, 71, 69, 67, 65, 63, 61, 59, 57, 55, 53, 51, 49, 47, 45, 43, 41, 39, 37, 35, 33, 31, 29, 27, 25, 23, 21, 19, 17, 15, 13, 11, 9, 7, 5), (96, 97, 99, 98), (98, 99, 1, 0), (0, 2, 4, 6, 8, 10, 12, 14, 16, 18, 20, 22, 24, 26, 28, 30, 32, 34, 36, 38, 40, 42, 44, 46, 48, 50, 52, 54, 56, 58, 60, 62, 64, 66, 68, 70, 72, 74, 76, 78, 80, 82, 84, 86, 88, 90, 92, 94, 96, 98)])
me_cylinder_006.use_remesh_preserve_volume = False
me_cylinder_006.use_remesh_preserve_attributes = False
me_cylinder_006.use_mirror_vertex_groups = False
me_cylinder_006.update()
me_cylinder_007 = bpy.data.meshes.new('Cylinder.007')
me_cylinder_007.from_pydata([(0.0, 2.0, -10.0), (0.0, 2.0, 10.0), (0.2507, 1.984, -10.0), (0.2507, 1.984, 10.0), (0.4974, 1.937, -10.0), (0.4974, 1.937, 10.0), (0.7362, 1.86, -10.0), (0.7362, 1.86, 10.0), (0.9635, 1.753, -10.0), (0.9635, 1.753, 10.0), (1.176, 1.618, -10.0), (1.176, 1.618, 10.0), (1.369, 1.458, -10.0), (1.369, 1.458, 10.0), (1.541, 1.275, -10.0), (1.541, 1.275, 10.0), (1.689, 1.072, -10.0), (1.689, 1.072, 10.0), (1.81, 0.8516, -10.0), (1.81, 0.8516, 10.0), (1.902, 0.618, -10.0), (1.902, 0.618, 10.0), (1.965, 0.3748, -10.0), (1.965, 0.3748, 10.0), (1.996, 0.1256, -10.0), (1.996, 0.1256, 10.0), (1.996, -0.1256, -10.0), (1.996, -0.1256, 10.0), (1.965, -0.3748, -10.0), (1.965, -0.3748, 10.0), (1.902, -0.618, -10.0), (1.902, -0.618, 10.0), (1.81, -0.8516, -10.0), (1.81, -0.8516, 10.0), (1.689, -1.072, -10.0), (1.689, -1.072, 10.0), (1.541, -1.275, -10.0), (1.541, -1.275, 10.0), (1.369, -1.458, -10.0), (1.369, -1.458, 10.0), (1.176, -1.618, -10.0), (1.176, -1.618, 10.0), (0.9635, -1.753, -10.0), (0.9635, -1.753, 10.0), (0.7362, -1.86, -10.0), (0.7362, -1.86, 10.0), (0.4974, -1.937, -10.0), (0.4974, -1.937, 10.0), (0.2507, -1.984, -10.0), (0.2507, -1.984, 10.0), (-1.605e-06, -2.0, -10.0), (-1.605e-06, -2.0, 10.0), (-0.2507, -1.984, -10.0), (-0.2507, -1.984, 10.0), (-0.4974, -1.937, -10.0), (-0.4974, -1.937, 10.0), (-0.7363, -1.86, -10.0), (-0.7363, -1.86, 10.0), (-0.9635, -1.753, -10.0), (-0.9635, -1.753, 10.0), (-1.176, -1.618, -10.0), (-1.176, -1.618, 10.0), (-1.369, -1.458, -10.0), (-1.369, -1.458, 10.0), (-1.541, -1.275, -10.0), (-1.541, -1.275, 10.0), (-1.689, -1.072, -10.0), (-1.689, -1.072, 10.0), (-1.81, -0.8516, -10.0), (-1.81, -0.8516, 10.0), (-1.902, -0.618, -10.0), (-1.902, -0.618, 10.0), (-1.965, -0.3748, -10.0), (-1.965, -0.3748, 10.0), (-1.996, -0.1256, -10.0), (-1.996, -0.1256, 10.0), (-1.996, 0.1256, -10.0), (-1.996, 0.1256, 10.0), (-1.965, 0.3748, -10.0), (-1.965, 0.3748, 10.0), (-1.902, 0.618, -10.0), (-1.902, 0.618, 10.0), (-1.81, 0.8516, -10.0), (-1.81, 0.8516, 10.0), (-1.689, 1.072, -10.0), (-1.689, 1.072, 10.0), (-1.541, 1.275, -10.0), (-1.541, 1.275, 10.0), (-1.369, 1.458, -10.0), (-1.369, 1.458, 10.0), (-1.176, 1.618, -10.0), (-1.176, 1.618, 10.0), (-0.9635, 1.753, -10.0), (-0.9635, 1.753, 10.0), (-0.7362, 1.86, -10.0), (-0.7362, 1.86, 10.0), (-0.4974, 1.937, -10.0), (-0.4974, 1.937, 10.0), (-0.2507, 1.984, -10.0), (-0.2507, 1.984, 10.0)], [], [(0, 1, 3, 2), (2, 3, 5, 4), (4, 5, 7, 6), (6, 7, 9, 8), (8, 9, 11, 10), (10, 11, 13, 12), (12, 13, 15, 14), (14, 15, 17, 16), (16, 17, 19, 18), (18, 19, 21, 20), (20, 21, 23, 22), (22, 23, 25, 24), (24, 25, 27, 26), (26, 27, 29, 28), (28, 29, 31, 30), (30, 31, 33, 32), (32, 33, 35, 34), (34, 35, 37, 36), (36, 37, 39, 38), (38, 39, 41, 40), (40, 41, 43, 42), (42, 43, 45, 44), (44, 45, 47, 46), (46, 47, 49, 48), (48, 49, 51, 50), (50, 51, 53, 52), (52, 53, 55, 54), (54, 55, 57, 56), (56, 57, 59, 58), (58, 59, 61, 60), (60, 61, 63, 62), (62, 63, 65, 64), (64, 65, 67, 66), (66, 67, 69, 68), (68, 69, 71, 70), (70, 71, 73, 72), (72, 73, 75, 74), (74, 75, 77, 76), (76, 77, 79, 78), (78, 79, 81, 80), (80, 81, 83, 82), (82, 83, 85, 84), (84, 85, 87, 86), (86, 87, 89, 88), (88, 89, 91, 90), (90, 91, 93, 92), (92, 93, 95, 94), (94, 95, 97, 96), (3, 1, 99, 97, 95, 93, 91, 89, 87, 85, 83, 81, 79, 77, 75, 73, 71, 69, 67, 65, 63, 61, 59, 57, 55, 53, 51, 49, 47, 45, 43, 41, 39, 37, 35, 33, 31, 29, 27, 25, 23, 21, 19, 17, 15, 13, 11, 9, 7, 5), (96, 97, 99, 98), (98, 99, 1, 0), (0, 2, 4, 6, 8, 10, 12, 14, 16, 18, 20, 22, 24, 26, 28, 30, 32, 34, 36, 38, 40, 42, 44, 46, 48, 50, 52, 54, 56, 58, 60, 62, 64, 66, 68, 70, 72, 74, 76, 78, 80, 82, 84, 86, 88, 90, 92, 94, 96, 98)])
me_cylinder_007.use_remesh_preserve_volume = False
me_cylinder_007.use_remesh_preserve_attributes = False
me_cylinder_007.use_mirror_vertex_groups = False
me_cylinder_007.update()
me_cylinder_008 = bpy.data.meshes.new('Cylinder.008')
me_cylinder_008.from_pydata([(0.0, 2.0, -10.0), (0.0, 2.0, 10.0), (0.2507, 1.984, -10.0), (0.2507, 1.984, 10.0), (0.4974, 1.937, -10.0), (0.4974, 1.937, 10.0), (0.7362, 1.86, -10.0), (0.7362, 1.86, 10.0), (0.9635, 1.753, -10.0), (0.9635, 1.753, 10.0), (1.176, 1.618, -10.0), (1.176, 1.618, 10.0), (1.369, 1.458, -10.0), (1.369, 1.458, 10.0), (1.541, 1.275, -10.0), (1.541, 1.275, 10.0), (1.689, 1.072, -10.0), (1.689, 1.072, 10.0), (1.81, 0.8516, -10.0), (1.81, 0.8516, 10.0), (1.902, 0.618, -10.0), (1.902, 0.618, 10.0), (1.965, 0.3748, -10.0), (1.965, 0.3748, 10.0), (1.996, 0.1256, -10.0), (1.996, 0.1256, 10.0), (1.996, -0.1256, -10.0), (1.996, -0.1256, 10.0), (1.965, -0.3748, -10.0), (1.965, -0.3748, 10.0), (1.902, -0.618, -10.0), (1.902, -0.618, 10.0), (1.81, -0.8516, -10.0), (1.81, -0.8516, 10.0), (1.689, -1.072, -10.0), (1.689, -1.072, 10.0), (1.541, -1.275, -10.0), (1.541, -1.275, 10.0), (1.369, -1.458, -10.0), (1.369, -1.458, 10.0), (1.176, -1.618, -10.0), (1.176, -1.618, 10.0), (0.9635, -1.753, -10.0), (0.9635, -1.753, 10.0), (0.7362, -1.86, -10.0), (0.7362, -1.86, 10.0), (0.4974, -1.937, -10.0), (0.4974, -1.937, 10.0), (0.2507, -1.984, -10.0), (0.2507, -1.984, 10.0), (-1.605e-06, -2.0, -10.0), (-1.605e-06, -2.0, 10.0), (-0.2507, -1.984, -10.0), (-0.2507, -1.984, 10.0), (-0.4974, -1.937, -10.0), (-0.4974, -1.937, 10.0), (-0.7363, -1.86, -10.0), (-0.7363, -1.86, 10.0), (-0.9635, -1.753, -10.0), (-0.9635, -1.753, 10.0), (-1.176, -1.618, -10.0), (-1.176, -1.618, 10.0), (-1.369, -1.458, -10.0), (-1.369, -1.458, 10.0), (-1.541, -1.275, -10.0), (-1.541, -1.275, 10.0), (-1.689, -1.072, -10.0), (-1.689, -1.072, 10.0), (-1.81, -0.8516, -10.0), (-1.81, -0.8516, 10.0), (-1.902, -0.618, -10.0), (-1.902, -0.618, 10.0), (-1.965, -0.3748, -10.0), (-1.965, -0.3748, 10.0), (-1.996, -0.1256, -10.0), (-1.996, -0.1256, 10.0), (-1.996, 0.1256, -10.0), (-1.996, 0.1256, 10.0), (-1.965, 0.3748, -10.0), (-1.965, 0.3748, 10.0), (-1.902, 0.618, -10.0), (-1.902, 0.618, 10.0), (-1.81, 0.8516, -10.0), (-1.81, 0.8516, 10.0), (-1.689, 1.072, -10.0), (-1.689, 1.072, 10.0), (-1.541, 1.275, -10.0), (-1.541, 1.275, 10.0), (-1.369, 1.458, -10.0), (-1.369, 1.458, 10.0), (-1.176, 1.618, -10.0), (-1.176, 1.618, 10.0), (-0.9635, 1.753, -10.0), (-0.9635, 1.753, 10.0), (-0.7362, 1.86, -10.0), (-0.7362, 1.86, 10.0), (-0.4974, 1.937, -10.0), (-0.4974, 1.937, 10.0), (-0.2507, 1.984, -10.0), (-0.2507, 1.984, 10.0)], [], [(0, 1, 3, 2), (2, 3, 5, 4), (4, 5, 7, 6), (6, 7, 9, 8), (8, 9, 11, 10), (10, 11, 13, 12), (12, 13, 15, 14), (14, 15, 17, 16), (16, 17, 19, 18), (18, 19, 21, 20), (20, 21, 23, 22), (22, 23, 25, 24), (24, 25, 27, 26), (26, 27, 29, 28), (28, 29, 31, 30), (30, 31, 33, 32), (32, 33, 35, 34), (34, 35, 37, 36), (36, 37, 39, 38), (38, 39, 41, 40), (40, 41, 43, 42), (42, 43, 45, 44), (44, 45, 47, 46), (46, 47, 49, 48), (48, 49, 51, 50), (50, 51, 53, 52), (52, 53, 55, 54), (54, 55, 57, 56), (56, 57, 59, 58), (58, 59, 61, 60), (60, 61, 63, 62), (62, 63, 65, 64), (64, 65, 67, 66), (66, 67, 69, 68), (68, 69, 71, 70), (70, 71, 73, 72), (72, 73, 75, 74), (74, 75, 77, 76), (76, 77, 79, 78), (78, 79, 81, 80), (80, 81, 83, 82), (82, 83, 85, 84), (84, 85, 87, 86), (86, 87, 89, 88), (88, 89, 91, 90), (90, 91, 93, 92), (92, 93, 95, 94), (94, 95, 97, 96), (3, 1, 99, 97, 95, 93, 91, 89, 87, 85, 83, 81, 79, 77, 75, 73, 71, 69, 67, 65, 63, 61, 59, 57, 55, 53, 51, 49, 47, 45, 43, 41, 39, 37, 35, 33, 31, 29, 27, 25, 23, 21, 19, 17, 15, 13, 11, 9, 7, 5), (96, 97, 99, 98), (98, 99, 1, 0), (0, 2, 4, 6, 8, 10, 12, 14, 16, 18, 20, 22, 24, 26, 28, 30, 32, 34, 36, 38, 40, 42, 44, 46, 48, 50, 52, 54, 56, 58, 60, 62, 64, 66, 68, 70, 72, 74, 76, 78, 80, 82, 84, 86, 88, 90, 92, 94, 96, 98)])
me_cylinder_008.use_remesh_preserve_volume = False
me_cylinder_008.use_remesh_preserve_attributes = False
me_cylinder_008.use_mirror_vertex_groups = False
me_cylinder_008.update()
me_cylinder_009 = bpy.data.meshes.new('Cylinder.009')
me_cylinder_009.from_pydata([(0.0, 2.0, -10.0), (0.0, 2.0, 10.0), (0.2507, 1.984, -10.0), (0.2507, 1.984, 10.0), (0.4974, 1.937, -10.0), (0.4974, 1.937, 10.0), (0.7362, 1.86, -10.0), (0.7362, 1.86, 10.0), (0.9635, 1.753, -10.0), (0.9635, 1.753, 10.0), (1.176, 1.618, -10.0), (1.176, 1.618, 10.0), (1.369, 1.458, -10.0), (1.369, 1.458, 10.0), (1.541, 1.275, -10.0), (1.541, 1.275, 10.0), (1.689, 1.072, -10.0), (1.689, 1.072, 10.0), (1.81, 0.8516, -10.0), (1.81, 0.8516, 10.0), (1.902, 0.618, -10.0), (1.902, 0.618, 10.0), (1.965, 0.3748, -10.0), (1.965, 0.3748, 10.0), (1.996, 0.1256, -10.0), (1.996, 0.1256, 10.0), (1.996, -0.1256, -10.0), (1.996, -0.1256, 10.0), (1.965, -0.3748, -10.0), (1.965, -0.3748, 10.0), (1.902, -0.618, -10.0), (1.902, -0.618, 10.0), (1.81, -0.8516, -10.0), (1.81, -0.8516, 10.0), (1.689, -1.072, -10.0), (1.689, -1.072, 10.0), (1.541, -1.275, -10.0), (1.541, -1.275, 10.0), (1.369, -1.458, -10.0), (1.369, -1.458, 10.0), (1.176, -1.618, -10.0), (1.176, -1.618, 10.0), (0.9635, -1.753, -10.0), (0.9635, -1.753, 10.0), (0.7362, -1.86, -10.0), (0.7362, -1.86, 10.0), (0.4974, -1.937, -10.0), (0.4974, -1.937, 10.0), (0.2507, -1.984, -10.0), (0.2507, -1.984, 10.0), (-1.605e-06, -2.0, -10.0), (-1.605e-06, -2.0, 10.0), (-0.2507, -1.984, -10.0), (-0.2507, -1.984, 10.0), (-0.4974, -1.937, -10.0), (-0.4974, -1.937, 10.0), (-0.7363, -1.86, -10.0), (-0.7363, -1.86, 10.0), (-0.9635, -1.753, -10.0), (-0.9635, -1.753, 10.0), (-1.176, -1.618, -10.0), (-1.176, -1.618, 10.0), (-1.369, -1.458, -10.0), (-1.369, -1.458, 10.0), (-1.541, -1.275, -10.0), (-1.541, -1.275, 10.0), (-1.689, -1.072, -10.0), (-1.689, -1.072, 10.0), (-1.81, -0.8516, -10.0), (-1.81, -0.8516, 10.0), (-1.902, -0.618, -10.0), (-1.902, -0.618, 10.0), (-1.965, -0.3748, -10.0), (-1.965, -0.3748, 10.0), (-1.996, -0.1256, -10.0), (-1.996, -0.1256, 10.0), (-1.996, 0.1256, -10.0), (-1.996, 0.1256, 10.0), (-1.965, 0.3748, -10.0), (-1.965, 0.3748, 10.0), (-1.902, 0.618, -10.0), (-1.902, 0.618, 10.0), (-1.81, 0.8516, -10.0), (-1.81, 0.8516, 10.0), (-1.689, 1.072, -10.0), (-1.689, 1.072, 10.0), (-1.541, 1.275, -10.0), (-1.541, 1.275, 10.0), (-1.369, 1.458, -10.0), (-1.369, 1.458, 10.0), (-1.176, 1.618, -10.0), (-1.176, 1.618, 10.0), (-0.9635, 1.753, -10.0), (-0.9635, 1.753, 10.0), (-0.7362, 1.86, -10.0), (-0.7362, 1.86, 10.0), (-0.4974, 1.937, -10.0), (-0.4974, 1.937, 10.0), (-0.2507, 1.984, -10.0), (-0.2507, 1.984, 10.0)], [], [(0, 1, 3, 2), (2, 3, 5, 4), (4, 5, 7, 6), (6, 7, 9, 8), (8, 9, 11, 10), (10, 11, 13, 12), (12, 13, 15, 14), (14, 15, 17, 16), (16, 17, 19, 18), (18, 19, 21, 20), (20, 21, 23, 22), (22, 23, 25, 24), (24, 25, 27, 26), (26, 27, 29, 28), (28, 29, 31, 30), (30, 31, 33, 32), (32, 33, 35, 34), (34, 35, 37, 36), (36, 37, 39, 38), (38, 39, 41, 40), (40, 41, 43, 42), (42, 43, 45, 44), (44, 45, 47, 46), (46, 47, 49, 48), (48, 49, 51, 50), (50, 51, 53, 52), (52, 53, 55, 54), (54, 55, 57, 56), (56, 57, 59, 58), (58, 59, 61, 60), (60, 61, 63, 62), (62, 63, 65, 64), (64, 65, 67, 66), (66, 67, 69, 68), (68, 69, 71, 70), (70, 71, 73, 72), (72, 73, 75, 74), (74, 75, 77, 76), (76, 77, 79, 78), (78, 79, 81, 80), (80, 81, 83, 82), (82, 83, 85, 84), (84, 85, 87, 86), (86, 87, 89, 88), (88, 89, 91, 90), (90, 91, 93, 92), (92, 93, 95, 94), (94, 95, 97, 96), (3, 1, 99, 97, 95, 93, 91, 89, 87, 85, 83, 81, 79, 77, 75, 73, 71, 69, 67, 65, 63, 61, 59, 57, 55, 53, 51, 49, 47, 45, 43, 41, 39, 37, 35, 33, 31, 29, 27, 25, 23, 21, 19, 17, 15, 13, 11, 9, 7, 5), (96, 97, 99, 98), (98, 99, 1, 0), (0, 2, 4, 6, 8, 10, 12, 14, 16, 18, 20, 22, 24, 26, 28, 30, 32, 34, 36, 38, 40, 42, 44, 46, 48, 50, 52, 54, 56, 58, 60, 62, 64, 66, 68, 70, 72, 74, 76, 78, 80, 82, 84, 86, 88, 90, 92, 94, 96, 98)])
me_cylinder_009.use_remesh_preserve_volume = False
me_cylinder_009.use_remesh_preserve_attributes = False
me_cylinder_009.use_mirror_vertex_groups = False
me_cylinder_009.update()
me_cylinder_010 = bpy.data.meshes.new('Cylinder.010')
me_cylinder_010.from_pydata([(0.0, 2.0, -10.0), (0.0, 2.0, 10.0), (0.2507, 1.984, -10.0), (0.2507, 1.984, 10.0), (0.4974, 1.937, -10.0), (0.4974, 1.937, 10.0), (0.7362, 1.86, -10.0), (0.7362, 1.86, 10.0), (0.9635, 1.753, -10.0), (0.9635, 1.753, 10.0), (1.176, 1.618, -10.0), (1.176, 1.618, 10.0), (1.369, 1.458, -10.0), (1.369, 1.458, 10.0), (1.541, 1.275, -10.0), (1.541, 1.275, 10.0), (1.689, 1.072, -10.0), (1.689, 1.072, 10.0), (1.81, 0.8516, -10.0), (1.81, 0.8516, 10.0), (1.902, 0.618, -10.0), (1.902, 0.618, 10.0), (1.965, 0.3748, -10.0), (1.965, 0.3748, 10.0), (1.996, 0.1256, -10.0), (1.996, 0.1256, 10.0), (1.996, -0.1256, -10.0), (1.996, -0.1256, 10.0), (1.965, -0.3748, -10.0), (1.965, -0.3748, 10.0), (1.902, -0.618, -10.0), (1.902, -0.618, 10.0), (1.81, -0.8516, -10.0), (1.81, -0.8516, 10.0), (1.689, -1.072, -10.0), (1.689, -1.072, 10.0), (1.541, -1.275, -10.0), (1.541, -1.275, 10.0), (1.369, -1.458, -10.0), (1.369, -1.458, 10.0), (1.176, -1.618, -10.0), (1.176, -1.618, 10.0), (0.9635, -1.753, -10.0), (0.9635, -1.753, 10.0), (0.7362, -1.86, -10.0), (0.7362, -1.86, 10.0), (0.4974, -1.937, -10.0), (0.4974, -1.937, 10.0), (0.2507, -1.984, -10.0), (0.2507, -1.984, 10.0), (-1.605e-06, -2.0, -10.0), (-1.605e-06, -2.0, 10.0), (-0.2507, -1.984, -10.0), (-0.2507, -1.984, 10.0), (-0.4974, -1.937, -10.0), (-0.4974, -1.937, 10.0), (-0.7363, -1.86, -10.0), (-0.7363, -1.86, 10.0), (-0.9635, -1.753, -10.0), (-0.9635, -1.753, 10.0), (-1.176, -1.618, -10.0), (-1.176, -1.618, 10.0), (-1.369, -1.458, -10.0), (-1.369, -1.458, 10.0), (-1.541, -1.275, -10.0), (-1.541, -1.275, 10.0), (-1.689, -1.072, -10.0), (-1.689, -1.072, 10.0), (-1.81, -0.8516, -10.0), (-1.81, -0.8516, 10.0), (-1.902, -0.618, -10.0), (-1.902, -0.618, 10.0), (-1.965, -0.3748, -10.0), (-1.965, -0.3748, 10.0), (-1.996, -0.1256, -10.0), (-1.996, -0.1256, 10.0), (-1.996, 0.1256, -10.0), (-1.996, 0.1256, 10.0), (-1.965, 0.3748, -10.0), (-1.965, 0.3748, 10.0), (-1.902, 0.618, -10.0), (-1.902, 0.618, 10.0), (-1.81, 0.8516, -10.0), (-1.81, 0.8516, 10.0), (-1.689, 1.072, -10.0), (-1.689, 1.072, 10.0), (-1.541, 1.275, -10.0), (-1.541, 1.275, 10.0), (-1.369, 1.458, -10.0), (-1.369, 1.458, 10.0), (-1.176, 1.618, -10.0), (-1.176, 1.618, 10.0), (-0.9635, 1.753, -10.0), (-0.9635, 1.753, 10.0), (-0.7362, 1.86, -10.0), (-0.7362, 1.86, 10.0), (-0.4974, 1.937, -10.0), (-0.4974, 1.937, 10.0), (-0.2507, 1.984, -10.0), (-0.2507, 1.984, 10.0)], [], [(0, 1, 3, 2), (2, 3, 5, 4), (4, 5, 7, 6), (6, 7, 9, 8), (8, 9, 11, 10), (10, 11, 13, 12), (12, 13, 15, 14), (14, 15, 17, 16), (16, 17, 19, 18), (18, 19, 21, 20), (20, 21, 23, 22), (22, 23, 25, 24), (24, 25, 27, 26), (26, 27, 29, 28), (28, 29, 31, 30), (30, 31, 33, 32), (32, 33, 35, 34), (34, 35, 37, 36), (36, 37, 39, 38), (38, 39, 41, 40), (40, 41, 43, 42), (42, 43, 45, 44), (44, 45, 47, 46), (46, 47, 49, 48), (48, 49, 51, 50), (50, 51, 53, 52), (52, 53, 55, 54), (54, 55, 57, 56), (56, 57, 59, 58), (58, 59, 61, 60), (60, 61, 63, 62), (62, 63, 65, 64), (64, 65, 67, 66), (66, 67, 69, 68), (68, 69, 71, 70), (70, 71, 73, 72), (72, 73, 75, 74), (74, 75, 77, 76), (76, 77, 79, 78), (78, 79, 81, 80), (80, 81, 83, 82), (82, 83, 85, 84), (84, 85, 87, 86), (86, 87, 89, 88), (88, 89, 91, 90), (90, 91, 93, 92), (92, 93, 95, 94), (94, 95, 97, 96), (3, 1, 99, 97, 95, 93, 91, 89, 87, 85, 83, 81, 79, 77, 75, 73, 71, 69, 67, 65, 63, 61, 59, 57, 55, 53, 51, 49, 47, 45, 43, 41, 39, 37, 35, 33, 31, 29, 27, 25, 23, 21, 19, 17, 15, 13, 11, 9, 7, 5), (96, 97, 99, 98), (98, 99, 1, 0), (0, 2, 4, 6, 8, 10, 12, 14, 16, 18, 20, 22, 24, 26, 28, 30, 32, 34, 36, 38, 40, 42, 44, 46, 48, 50, 52, 54, 56, 58, 60, 62, 64, 66, 68, 70, 72, 74, 76, 78, 80, 82, 84, 86, 88, 90, 92, 94, 96, 98)])
me_cylinder_010.use_remesh_preserve_volume = False
me_cylinder_010.use_remesh_preserve_attributes = False
me_cylinder_010.use_mirror_vertex_groups = False
me_cylinder_010.update()
me_cylinder_012 = bpy.data.meshes.new('Cylinder.012')
me_cylinder_012.from_pydata([(0.0, 2.0, -10.0), (0.0, 2.0, 10.0), (0.2507, 1.984, -10.0), (0.2507, 1.984, 10.0), (0.4974, 1.937, -10.0), (0.4974, 1.937, 10.0), (0.7362, 1.86, -10.0), (0.7362, 1.86, 10.0), (0.9635, 1.753, -10.0), (0.9635, 1.753, 10.0), (1.176, 1.618, -10.0), (1.176, 1.618, 10.0), (1.369, 1.458, -10.0), (1.369, 1.458, 10.0), (1.541, 1.275, -10.0), (1.541, 1.275, 10.0), (1.689, 1.072, -10.0), (1.689, 1.072, 10.0), (1.81, 0.8516, -10.0), (1.81, 0.8516, 10.0), (1.902, 0.618, -10.0), (1.902, 0.618, 10.0), (1.965, 0.3748, -10.0), (1.965, 0.3748, 10.0), (1.996, 0.1256, -10.0), (1.996, 0.1256, 10.0), (1.996, -0.1256, -10.0), (1.996, -0.1256, 10.0), (1.965, -0.3748, -10.0), (1.965, -0.3748, 10.0), (1.902, -0.618, -10.0), (1.902, -0.618, 10.0), (1.81, -0.8516, -10.0), (1.81, -0.8516, 10.0), (1.689, -1.072, -10.0), (1.689, -1.072, 10.0), (1.541, -1.275, -10.0), (1.541, -1.275, 10.0), (1.369, -1.458, -10.0), (1.369, -1.458, 10.0), (1.176, -1.618, -10.0), (1.176, -1.618, 10.0), (0.9635, -1.753, -10.0), (0.9635, -1.753, 10.0), (0.7362, -1.86, -10.0), (0.7362, -1.86, 10.0), (0.4974, -1.937, -10.0), (0.4974, -1.937, 10.0), (0.2507, -1.984, -10.0), (0.2507, -1.984, 10.0), (-1.605e-06, -2.0, -10.0), (-1.605e-06, -2.0, 10.0), (-0.2507, -1.984, -10.0), (-0.2507, -1.984, 10.0), (-0.4974, -1.937, -10.0), (-0.4974, -1.937, 10.0), (-0.7363, -1.86, -10.0), (-0.7363, -1.86, 10.0), (-0.9635, -1.753, -10.0), (-0.9635, -1.753, 10.0), (-1.176, -1.618, -10.0), (-1.176, -1.618, 10.0), (-1.369, -1.458, -10.0), (-1.369, -1.458, 10.0), (-1.541, -1.275, -10.0), (-1.541, -1.275, 10.0), (-1.689, -1.072, -10.0), (-1.689, -1.072, 10.0), (-1.81, -0.8516, -10.0), (-1.81, -0.8516, 10.0), (-1.902, -0.618, -10.0), (-1.902, -0.618, 10.0), (-1.965, -0.3748, -10.0), (-1.965, -0.3748, 10.0), (-1.996, -0.1256, -10.0), (-1.996, -0.1256, 10.0), (-1.996, 0.1256, -10.0), (-1.996, 0.1256, 10.0), (-1.965, 0.3748, -10.0), (-1.965, 0.3748, 10.0), (-1.902, 0.618, -10.0), (-1.902, 0.618, 10.0), (-1.81, 0.8516, -10.0), (-1.81, 0.8516, 10.0), (-1.689, 1.072, -10.0), (-1.689, 1.072, 10.0), (-1.541, 1.275, -10.0), (-1.541, 1.275, 10.0), (-1.369, 1.458, -10.0), (-1.369, 1.458, 10.0), (-1.176, 1.618, -10.0), (-1.176, 1.618, 10.0), (-0.9635, 1.753, -10.0), (-0.9635, 1.753, 10.0), (-0.7362, 1.86, -10.0), (-0.7362, 1.86, 10.0), (-0.4974, 1.937, -10.0), (-0.4974, 1.937, 10.0), (-0.2507, 1.984, -10.0), (-0.2507, 1.984, 10.0)], [], [(0, 1, 3, 2), (2, 3, 5, 4), (4, 5, 7, 6), (6, 7, 9, 8), (8, 9, 11, 10), (10, 11, 13, 12), (12, 13, 15, 14), (14, 15, 17, 16), (16, 17, 19, 18), (18, 19, 21, 20), (20, 21, 23, 22), (22, 23, 25, 24), (24, 25, 27, 26), (26, 27, 29, 28), (28, 29, 31, 30), (30, 31, 33, 32), (32, 33, 35, 34), (34, 35, 37, 36), (36, 37, 39, 38), (38, 39, 41, 40), (40, 41, 43, 42), (42, 43, 45, 44), (44, 45, 47, 46), (46, 47, 49, 48), (48, 49, 51, 50), (50, 51, 53, 52), (52, 53, 55, 54), (54, 55, 57, 56), (56, 57, 59, 58), (58, 59, 61, 60), (60, 61, 63, 62), (62, 63, 65, 64), (64, 65, 67, 66), (66, 67, 69, 68), (68, 69, 71, 70), (70, 71, 73, 72), (72, 73, 75, 74), (74, 75, 77, 76), (76, 77, 79, 78), (78, 79, 81, 80), (80, 81, 83, 82), (82, 83, 85, 84), (84, 85, 87, 86), (86, 87, 89, 88), (88, 89, 91, 90), (90, 91, 93, 92), (92, 93, 95, 94), (94, 95, 97, 96), (3, 1, 99, 97, 95, 93, 91, 89, 87, 85, 83, 81, 79, 77, 75, 73, 71, 69, 67, 65, 63, 61, 59, 57, 55, 53, 51, 49, 47, 45, 43, 41, 39, 37, 35, 33, 31, 29, 27, 25, 23, 21, 19, 17, 15, 13, 11, 9, 7, 5), (96, 97, 99, 98), (98, 99, 1, 0), (0, 2, 4, 6, 8, 10, 12, 14, 16, 18, 20, 22, 24, 26, 28, 30, 32, 34, 36, 38, 40, 42, 44, 46, 48, 50, 52, 54, 56, 58, 60, 62, 64, 66, 68, 70, 72, 74, 76, 78, 80, 82, 84, 86, 88, 90, 92, 94, 96, 98)])
me_cylinder_012.use_remesh_preserve_volume = False
me_cylinder_012.use_remesh_preserve_attributes = False
me_cylinder_012.use_mirror_vertex_groups = False
me_cylinder_012.update()
me_cylinder_013 = bpy.data.meshes.new('Cylinder.013')
me_cylinder_013.from_pydata([(0.0, 2.0, -10.0), (0.0, 2.0, 10.0), (0.2507, 1.984, -10.0), (0.2507, 1.984, 10.0), (0.4974, 1.937, -10.0), (0.4974, 1.937, 10.0), (0.7362, 1.86, -10.0), (0.7362, 1.86, 10.0), (0.9635, 1.753, -10.0), (0.9635, 1.753, 10.0), (1.176, 1.618, -10.0), (1.176, 1.618, 10.0), (1.369, 1.458, -10.0), (1.369, 1.458, 10.0), (1.541, 1.275, -10.0), (1.541, 1.275, 10.0), (1.689, 1.072, -10.0), (1.689, 1.072, 10.0), (1.81, 0.8516, -10.0), (1.81, 0.8516, 10.0), (1.902, 0.618, -10.0), (1.902, 0.618, 10.0), (1.965, 0.3748, -10.0), (1.965, 0.3748, 10.0), (1.996, 0.1256, -10.0), (1.996, 0.1256, 10.0), (1.996, -0.1256, -10.0), (1.996, -0.1256, 10.0), (1.965, -0.3748, -10.0), (1.965, -0.3748, 10.0), (1.902, -0.618, -10.0), (1.902, -0.618, 10.0), (1.81, -0.8516, -10.0), (1.81, -0.8516, 10.0), (1.689, -1.072, -10.0), (1.689, -1.072, 10.0), (1.541, -1.275, -10.0), (1.541, -1.275, 10.0), (1.369, -1.458, -10.0), (1.369, -1.458, 10.0), (1.176, -1.618, -10.0), (1.176, -1.618, 10.0), (0.9635, -1.753, -10.0), (0.9635, -1.753, 10.0), (0.7362, -1.86, -10.0), (0.7362, -1.86, 10.0), (0.4974, -1.937, -10.0), (0.4974, -1.937, 10.0), (0.2507, -1.984, -10.0), (0.2507, -1.984, 10.0), (-1.605e-06, -2.0, -10.0), (-1.605e-06, -2.0, 10.0), (-0.2507, -1.984, -10.0), (-0.2507, -1.984, 10.0), (-0.4974, -1.937, -10.0), (-0.4974, -1.937, 10.0), (-0.7363, -1.86, -10.0), (-0.7363, -1.86, 10.0), (-0.9635, -1.753, -10.0), (-0.9635, -1.753, 10.0), (-1.176, -1.618, -10.0), (-1.176, -1.618, 10.0), (-1.369, -1.458, -10.0), (-1.369, -1.458, 10.0), (-1.541, -1.275, -10.0), (-1.541, -1.275, 10.0), (-1.689, -1.072, -10.0), (-1.689, -1.072, 10.0), (-1.81, -0.8516, -10.0), (-1.81, -0.8516, 10.0), (-1.902, -0.618, -10.0), (-1.902, -0.618, 10.0), (-1.965, -0.3748, -10.0), (-1.965, -0.3748, 10.0), (-1.996, -0.1256, -10.0), (-1.996, -0.1256, 10.0), (-1.996, 0.1256, -10.0), (-1.996, 0.1256, 10.0), (-1.965, 0.3748, -10.0), (-1.965, 0.3748, 10.0), (-1.902, 0.618, -10.0), (-1.902, 0.618, 10.0), (-1.81, 0.8516, -10.0), (-1.81, 0.8516, 10.0), (-1.689, 1.072, -10.0), (-1.689, 1.072, 10.0), (-1.541, 1.275, -10.0), (-1.541, 1.275, 10.0), (-1.369, 1.458, -10.0), (-1.369, 1.458, 10.0), (-1.176, 1.618, -10.0), (-1.176, 1.618, 10.0), (-0.9635, 1.753, -10.0), (-0.9635, 1.753, 10.0), (-0.7362, 1.86, -10.0), (-0.7362, 1.86, 10.0), (-0.4974, 1.937, -10.0), (-0.4974, 1.937, 10.0), (-0.2507, 1.984, -10.0), (-0.2507, 1.984, 10.0)], [], [(0, 1, 3, 2), (2, 3, 5, 4), (4, 5, 7, 6), (6, 7, 9, 8), (8, 9, 11, 10), (10, 11, 13, 12), (12, 13, 15, 14), (14, 15, 17, 16), (16, 17, 19, 18), (18, 19, 21, 20), (20, 21, 23, 22), (22, 23, 25, 24), (24, 25, 27, 26), (26, 27, 29, 28), (28, 29, 31, 30), (30, 31, 33, 32), (32, 33, 35, 34), (34, 35, 37, 36), (36, 37, 39, 38), (38, 39, 41, 40), (40, 41, 43, 42), (42, 43, 45, 44), (44, 45, 47, 46), (46, 47, 49, 48), (48, 49, 51, 50), (50, 51, 53, 52), (52, 53, 55, 54), (54, 55, 57, 56), (56, 57, 59, 58), (58, 59, 61, 60), (60, 61, 63, 62), (62, 63, 65, 64), (64, 65, 67, 66), (66, 67, 69, 68), (68, 69, 71, 70), (70, 71, 73, 72), (72, 73, 75, 74), (74, 75, 77, 76), (76, 77, 79, 78), (78, 79, 81, 80), (80, 81, 83, 82), (82, 83, 85, 84), (84, 85, 87, 86), (86, 87, 89, 88), (88, 89, 91, 90), (90, 91, 93, 92), (92, 93, 95, 94), (94, 95, 97, 96), (3, 1, 99, 97, 95, 93, 91, 89, 87, 85, 83, 81, 79, 77, 75, 73, 71, 69, 67, 65, 63, 61, 59, 57, 55, 53, 51, 49, 47, 45, 43, 41, 39, 37, 35, 33, 31, 29, 27, 25, 23, 21, 19, 17, 15, 13, 11, 9, 7, 5), (96, 97, 99, 98), (98, 99, 1, 0), (0, 2, 4, 6, 8, 10, 12, 14, 16, 18, 20, 22, 24, 26, 28, 30, 32, 34, 36, 38, 40, 42, 44, 46, 48, 50, 52, 54, 56, 58, 60, 62, 64, 66, 68, 70, 72, 74, 76, 78, 80, 82, 84, 86, 88, 90, 92, 94, 96, 98)])
me_cylinder_013.use_remesh_preserve_volume = False
me_cylinder_013.use_remesh_preserve_attributes = False
me_cylinder_013.use_mirror_vertex_groups = False
me_cylinder_013.update()
me_cylinder_014 = bpy.data.meshes.new('Cylinder.014')
me_cylinder_014.from_pydata([(0.0, 2.0, -10.0), (0.0, 2.0, 10.0), (0.2507, 1.984, -10.0), (0.2507, 1.984, 10.0), (0.4974, 1.937, -10.0), (0.4974, 1.937, 10.0), (0.7362, 1.86, -10.0), (0.7362, 1.86, 10.0), (0.9635, 1.753, -10.0), (0.9635, 1.753, 10.0), (1.176, 1.618, -10.0), (1.176, 1.618, 10.0), (1.369, 1.458, -10.0), (1.369, 1.458, 10.0), (1.541, 1.275, -10.0), (1.541, 1.275, 10.0), (1.689, 1.072, -10.0), (1.689, 1.072, 10.0), (1.81, 0.8516, -10.0), (1.81, 0.8516, 10.0), (1.902, 0.618, -10.0), (1.902, 0.618, 10.0), (1.965, 0.3748, -10.0), (1.965, 0.3748, 10.0), (1.996, 0.1256, -10.0), (1.996, 0.1256, 10.0), (1.996, -0.1256, -10.0), (1.996, -0.1256, 10.0), (1.965, -0.3748, -10.0), (1.965, -0.3748, 10.0), (1.902, -0.618, -10.0), (1.902, -0.618, 10.0), (1.81, -0.8516, -10.0), (1.81, -0.8516, 10.0), (1.689, -1.072, -10.0), (1.689, -1.072, 10.0), (1.541, -1.275, -10.0), (1.541, -1.275, 10.0), (1.369, -1.458, -10.0), (1.369, -1.458, 10.0), (1.176, -1.618, -10.0), (1.176, -1.618, 10.0), (0.9635, -1.753, -10.0), (0.9635, -1.753, 10.0), (0.7362, -1.86, -10.0), (0.7362, -1.86, 10.0), (0.4974, -1.937, -10.0), (0.4974, -1.937, 10.0), (0.2507, -1.984, -10.0), (0.2507, -1.984, 10.0), (-1.605e-06, -2.0, -10.0), (-1.605e-06, -2.0, 10.0), (-0.2507, -1.984, -10.0), (-0.2507, -1.984, 10.0), (-0.4974, -1.937, -10.0), (-0.4974, -1.937, 10.0), (-0.7363, -1.86, -10.0), (-0.7363, -1.86, 10.0), (-0.9635, -1.753, -10.0), (-0.9635, -1.753, 10.0), (-1.176, -1.618, -10.0), (-1.176, -1.618, 10.0), (-1.369, -1.458, -10.0), (-1.369, -1.458, 10.0), (-1.541, -1.275, -10.0), (-1.541, -1.275, 10.0), (-1.689, -1.072, -10.0), (-1.689, -1.072, 10.0), (-1.81, -0.8516, -10.0), (-1.81, -0.8516, 10.0), (-1.902, -0.618, -10.0), (-1.902, -0.618, 10.0), (-1.965, -0.3748, -10.0), (-1.965, -0.3748, 10.0), (-1.996, -0.1256, -10.0), (-1.996, -0.1256, 10.0), (-1.996, 0.1256, -10.0), (-1.996, 0.1256, 10.0), (-1.965, 0.3748, -10.0), (-1.965, 0.3748, 10.0), (-1.902, 0.618, -10.0), (-1.902, 0.618, 10.0), (-1.81, 0.8516, -10.0), (-1.81, 0.8516, 10.0), (-1.689, 1.072, -10.0), (-1.689, 1.072, 10.0), (-1.541, 1.275, -10.0), (-1.541, 1.275, 10.0), (-1.369, 1.458, -10.0), (-1.369, 1.458, 10.0), (-1.176, 1.618, -10.0), (-1.176, 1.618, 10.0), (-0.9635, 1.753, -10.0), (-0.9635, 1.753, 10.0), (-0.7362, 1.86, -10.0), (-0.7362, 1.86, 10.0), (-0.4974, 1.937, -10.0), (-0.4974, 1.937, 10.0), (-0.2507, 1.984, -10.0), (-0.2507, 1.984, 10.0)], [], [(0, 1, 3, 2), (2, 3, 5, 4), (4, 5, 7, 6), (6, 7, 9, 8), (8, 9, 11, 10), (10, 11, 13, 12), (12, 13, 15, 14), (14, 15, 17, 16), (16, 17, 19, 18), (18, 19, 21, 20), (20, 21, 23, 22), (22, 23, 25, 24), (24, 25, 27, 26), (26, 27, 29, 28), (28, 29, 31, 30), (30, 31, 33, 32), (32, 33, 35, 34), (34, 35, 37, 36), (36, 37, 39, 38), (38, 39, 41, 40), (40, 41, 43, 42), (42, 43, 45, 44), (44, 45, 47, 46), (46, 47, 49, 48), (48, 49, 51, 50), (50, 51, 53, 52), (52, 53, 55, 54), (54, 55, 57, 56), (56, 57, 59, 58), (58, 59, 61, 60), (60, 61, 63, 62), (62, 63, 65, 64), (64, 65, 67, 66), (66, 67, 69, 68), (68, 69, 71, 70), (70, 71, 73, 72), (72, 73, 75, 74), (74, 75, 77, 76), (76, 77, 79, 78), (78, 79, 81, 80), (80, 81, 83, 82), (82, 83, 85, 84), (84, 85, 87, 86), (86, 87, 89, 88), (88, 89, 91, 90), (90, 91, 93, 92), (92, 93, 95, 94), (94, 95, 97, 96), (3, 1, 99, 97, 95, 93, 91, 89, 87, 85, 83, 81, 79, 77, 75, 73, 71, 69, 67, 65, 63, 61, 59, 57, 55, 53, 51, 49, 47, 45, 43, 41, 39, 37, 35, 33, 31, 29, 27, 25, 23, 21, 19, 17, 15, 13, 11, 9, 7, 5), (96, 97, 99, 98), (98, 99, 1, 0), (0, 2, 4, 6, 8, 10, 12, 14, 16, 18, 20, 22, 24, 26, 28, 30, 32, 34, 36, 38, 40, 42, 44, 46, 48, 50, 52, 54, 56, 58, 60, 62, 64, 66, 68, 70, 72, 74, 76, 78, 80, 82, 84, 86, 88, 90, 92, 94, 96, 98)])
me_cylinder_014.use_remesh_preserve_volume = False
me_cylinder_014.use_remesh_preserve_attributes = False
me_cylinder_014.use_mirror_vertex_groups = False
me_cylinder_014.update()
me_cylinder_015 = bpy.data.meshes.new('Cylinder.015')
me_cylinder_015.from_pydata([(0.0, 2.0, -10.0), (0.0, 2.0, 10.0), (0.2507, 1.984, -10.0), (0.2507, 1.984, 10.0), (0.4974, 1.937, -10.0), (0.4974, 1.937, 10.0), (0.7362, 1.86, -10.0), (0.7362, 1.86, 10.0), (0.9635, 1.753, -10.0), (0.9635, 1.753, 10.0), (1.176, 1.618, -10.0), (1.176, 1.618, 10.0), (1.369, 1.458, -10.0), (1.369, 1.458, 10.0), (1.541, 1.275, -10.0), (1.541, 1.275, 10.0), (1.689, 1.072, -10.0), (1.689, 1.072, 10.0), (1.81, 0.8516, -10.0), (1.81, 0.8516, 10.0), (1.902, 0.618, -10.0), (1.902, 0.618, 10.0), (1.965, 0.3748, -10.0), (1.965, 0.3748, 10.0), (1.996, 0.1256, -10.0), (1.996, 0.1256, 10.0), (1.996, -0.1256, -10.0), (1.996, -0.1256, 10.0), (1.965, -0.3748, -10.0), (1.965, -0.3748, 10.0), (1.902, -0.618, -10.0), (1.902, -0.618, 10.0), (1.81, -0.8516, -10.0), (1.81, -0.8516, 10.0), (1.689, -1.072, -10.0), (1.689, -1.072, 10.0), (1.541, -1.275, -10.0), (1.541, -1.275, 10.0), (1.369, -1.458, -10.0), (1.369, -1.458, 10.0), (1.176, -1.618, -10.0), (1.176, -1.618, 10.0), (0.9635, -1.753, -10.0), (0.9635, -1.753, 10.0), (0.7362, -1.86, -10.0), (0.7362, -1.86, 10.0), (0.4974, -1.937, -10.0), (0.4974, -1.937, 10.0), (0.2507, -1.984, -10.0), (0.2507, -1.984, 10.0), (-1.605e-06, -2.0, -10.0), (-1.605e-06, -2.0, 10.0), (-0.2507, -1.984, -10.0), (-0.2507, -1.984, 10.0), (-0.4974, -1.937, -10.0), (-0.4974, -1.937, 10.0), (-0.7363, -1.86, -10.0), (-0.7363, -1.86, 10.0), (-0.9635, -1.753, -10.0), (-0.9635, -1.753, 10.0), (-1.176, -1.618, -10.0), (-1.176, -1.618, 10.0), (-1.369, -1.458, -10.0), (-1.369, -1.458, 10.0), (-1.541, -1.275, -10.0), (-1.541, -1.275, 10.0), (-1.689, -1.072, -10.0), (-1.689, -1.072, 10.0), (-1.81, -0.8516, -10.0), (-1.81, -0.8516, 10.0), (-1.902, -0.618, -10.0), (-1.902, -0.618, 10.0), (-1.965, -0.3748, -10.0), (-1.965, -0.3748, 10.0), (-1.996, -0.1256, -10.0), (-1.996, -0.1256, 10.0), (-1.996, 0.1256, -10.0), (-1.996, 0.1256, 10.0), (-1.965, 0.3748, -10.0), (-1.965, 0.3748, 10.0), (-1.902, 0.618, -10.0), (-1.902, 0.618, 10.0), (-1.81, 0.8516, -10.0), (-1.81, 0.8516, 10.0), (-1.689, 1.072, -10.0), (-1.689, 1.072, 10.0), (-1.541, 1.275, -10.0), (-1.541, 1.275, 10.0), (-1.369, 1.458, -10.0), (-1.369, 1.458, 10.0), (-1.176, 1.618, -10.0), (-1.176, 1.618, 10.0), (-0.9635, 1.753, -10.0), (-0.9635, 1.753, 10.0), (-0.7362, 1.86, -10.0), (-0.7362, 1.86, 10.0), (-0.4974, 1.937, -10.0), (-0.4974, 1.937, 10.0), (-0.2507, 1.984, -10.0), (-0.2507, 1.984, 10.0)], [], [(0, 1, 3, 2), (2, 3, 5, 4), (4, 5, 7, 6), (6, 7, 9, 8), (8, 9, 11, 10), (10, 11, 13, 12), (12, 13, 15, 14), (14, 15, 17, 16), (16, 17, 19, 18), (18, 19, 21, 20), (20, 21, 23, 22), (22, 23, 25, 24), (24, 25, 27, 26), (26, 27, 29, 28), (28, 29, 31, 30), (30, 31, 33, 32), (32, 33, 35, 34), (34, 35, 37, 36), (36, 37, 39, 38), (38, 39, 41, 40), (40, 41, 43, 42), (42, 43, 45, 44), (44, 45, 47, 46), (46, 47, 49, 48), (48, 49, 51, 50), (50, 51, 53, 52), (52, 53, 55, 54), (54, 55, 57, 56), (56, 57, 59, 58), (58, 59, 61, 60), (60, 61, 63, 62), (62, 63, 65, 64), (64, 65, 67, 66), (66, 67, 69, 68), (68, 69, 71, 70), (70, 71, 73, 72), (72, 73, 75, 74), (74, 75, 77, 76), (76, 77, 79, 78), (78, 79, 81, 80), (80, 81, 83, 82), (82, 83, 85, 84), (84, 85, 87, 86), (86, 87, 89, 88), (88, 89, 91, 90), (90, 91, 93, 92), (92, 93, 95, 94), (94, 95, 97, 96), (3, 1, 99, 97, 95, 93, 91, 89, 87, 85, 83, 81, 79, 77, 75, 73, 71, 69, 67, 65, 63, 61, 59, 57, 55, 53, 51, 49, 47, 45, 43, 41, 39, 37, 35, 33, 31, 29, 27, 25, 23, 21, 19, 17, 15, 13, 11, 9, 7, 5), (96, 97, 99, 98), (98, 99, 1, 0), (0, 2, 4, 6, 8, 10, 12, 14, 16, 18, 20, 22, 24, 26, 28, 30, 32, 34, 36, 38, 40, 42, 44, 46, 48, 50, 52, 54, 56, 58, 60, 62, 64, 66, 68, 70, 72, 74, 76, 78, 80, 82, 84, 86, 88, 90, 92, 94, 96, 98)])
me_cylinder_015.use_remesh_preserve_volume = False
me_cylinder_015.use_remesh_preserve_attributes = False
me_cylinder_015.use_mirror_vertex_groups = False
me_cylinder_015.update()
me_cylinder_016 = bpy.data.meshes.new('Cylinder.016')
me_cylinder_016.from_pydata([(0.0, 2.0, -10.0), (0.0, 2.0, 10.0), (0.2507, 1.984, -10.0), (0.2507, 1.984, 10.0), (0.4974, 1.937, -10.0), (0.4974, 1.937, 10.0), (0.7362, 1.86, -10.0), (0.7362, 1.86, 10.0), (0.9635, 1.753, -10.0), (0.9635, 1.753, 10.0), (1.176, 1.618, -10.0), (1.176, 1.618, 10.0), (1.369, 1.458, -10.0), (1.369, 1.458, 10.0), (1.541, 1.275, -10.0), (1.541, 1.275, 10.0), (1.689, 1.072, -10.0), (1.689, 1.072, 10.0), (1.81, 0.8516, -10.0), (1.81, 0.8516, 10.0), (1.902, 0.618, -10.0), (1.902, 0.618, 10.0), (1.965, 0.3748, -10.0), (1.965, 0.3748, 10.0), (1.996, 0.1256, -10.0), (1.996, 0.1256, 10.0), (1.996, -0.1256, -10.0), (1.996, -0.1256, 10.0), (1.965, -0.3748, -10.0), (1.965, -0.3748, 10.0), (1.902, -0.618, -10.0), (1.902, -0.618, 10.0), (1.81, -0.8516, -10.0), (1.81, -0.8516, 10.0), (1.689, -1.072, -10.0), (1.689, -1.072, 10.0), (1.541, -1.275, -10.0), (1.541, -1.275, 10.0), (1.369, -1.458, -10.0), (1.369, -1.458, 10.0), (1.176, -1.618, -10.0), (1.176, -1.618, 10.0), (0.9635, -1.753, -10.0), (0.9635, -1.753, 10.0), (0.7362, -1.86, -10.0), (0.7362, -1.86, 10.0), (0.4974, -1.937, -10.0), (0.4974, -1.937, 10.0), (0.2507, -1.984, -10.0), (0.2507, -1.984, 10.0), (-1.605e-06, -2.0, -10.0), (-1.605e-06, -2.0, 10.0), (-0.2507, -1.984, -10.0), (-0.2507, -1.984, 10.0), (-0.4974, -1.937, -10.0), (-0.4974, -1.937, 10.0), (-0.7363, -1.86, -10.0), (-0.7363, -1.86, 10.0), (-0.9635, -1.753, -10.0), (-0.9635, -1.753, 10.0), (-1.176, -1.618, -10.0), (-1.176, -1.618, 10.0), (-1.369, -1.458, -10.0), (-1.369, -1.458, 10.0), (-1.541, -1.275, -10.0), (-1.541, -1.275, 10.0), (-1.689, -1.072, -10.0), (-1.689, -1.072, 10.0), (-1.81, -0.8516, -10.0), (-1.81, -0.8516, 10.0), (-1.902, -0.618, -10.0), (-1.902, -0.618, 10.0), (-1.965, -0.3748, -10.0), (-1.965, -0.3748, 10.0), (-1.996, -0.1256, -10.0), (-1.996, -0.1256, 10.0), (-1.996, 0.1256, -10.0), (-1.996, 0.1256, 10.0), (-1.965, 0.3748, -10.0), (-1.965, 0.3748, 10.0), (-1.902, 0.618, -10.0), (-1.902, 0.618, 10.0), (-1.81, 0.8516, -10.0), (-1.81, 0.8516, 10.0), (-1.689, 1.072, -10.0), (-1.689, 1.072, 10.0), (-1.541, 1.275, -10.0), (-1.541, 1.275, 10.0), (-1.369, 1.458, -10.0), (-1.369, 1.458, 10.0), (-1.176, 1.618, -10.0), (-1.176, 1.618, 10.0), (-0.9635, 1.753, -10.0), (-0.9635, 1.753, 10.0), (-0.7362, 1.86, -10.0), (-0.7362, 1.86, 10.0), (-0.4974, 1.937, -10.0), (-0.4974, 1.937, 10.0), (-0.2507, 1.984, -10.0), (-0.2507, 1.984, 10.0)], [], [(0, 1, 3, 2), (2, 3, 5, 4), (4, 5, 7, 6), (6, 7, 9, 8), (8, 9, 11, 10), (10, 11, 13, 12), (12, 13, 15, 14), (14, 15, 17, 16), (16, 17, 19, 18), (18, 19, 21, 20), (20, 21, 23, 22), (22, 23, 25, 24), (24, 25, 27, 26), (26, 27, 29, 28), (28, 29, 31, 30), (30, 31, 33, 32), (32, 33, 35, 34), (34, 35, 37, 36), (36, 37, 39, 38), (38, 39, 41, 40), (40, 41, 43, 42), (42, 43, 45, 44), (44, 45, 47, 46), (46, 47, 49, 48), (48, 49, 51, 50), (50, 51, 53, 52), (52, 53, 55, 54), (54, 55, 57, 56), (56, 57, 59, 58), (58, 59, 61, 60), (60, 61, 63, 62), (62, 63, 65, 64), (64, 65, 67, 66), (66, 67, 69, 68), (68, 69, 71, 70), (70, 71, 73, 72), (72, 73, 75, 74), (74, 75, 77, 76), (76, 77, 79, 78), (78, 79, 81, 80), (80, 81, 83, 82), (82, 83, 85, 84), (84, 85, 87, 86), (86, 87, 89, 88), (88, 89, 91, 90), (90, 91, 93, 92), (92, 93, 95, 94), (94, 95, 97, 96), (3, 1, 99, 97, 95, 93, 91, 89, 87, 85, 83, 81, 79, 77, 75, 73, 71, 69, 67, 65, 63, 61, 59, 57, 55, 53, 51, 49, 47, 45, 43, 41, 39, 37, 35, 33, 31, 29, 27, 25, 23, 21, 19, 17, 15, 13, 11, 9, 7, 5), (96, 97, 99, 98), (98, 99, 1, 0), (0, 2, 4, 6, 8, 10, 12, 14, 16, 18, 20, 22, 24, 26, 28, 30, 32, 34, 36, 38, 40, 42, 44, 46, 48, 50, 52, 54, 56, 58, 60, 62, 64, 66, 68, 70, 72, 74, 76, 78, 80, 82, 84, 86, 88, 90, 92, 94, 96, 98)])
me_cylinder_016.use_remesh_preserve_volume = False
me_cylinder_016.use_remesh_preserve_attributes = False
me_cylinder_016.use_mirror_vertex_groups = False
me_cylinder_016.update()
me_cylinder_017 = bpy.data.meshes.new('Cylinder.017')
me_cylinder_017.from_pydata([(0.0, 2.0, -10.0), (0.0, 2.0, 10.0), (0.2507, 1.984, -10.0), (0.2507, 1.984, 10.0), (0.4974, 1.937, -10.0), (0.4974, 1.937, 10.0), (0.7362, 1.86, -10.0), (0.7362, 1.86, 10.0), (0.9635, 1.753, -10.0), (0.9635, 1.753, 10.0), (1.176, 1.618, -10.0), (1.176, 1.618, 10.0), (1.369, 1.458, -10.0), (1.369, 1.458, 10.0), (1.541, 1.275, -10.0), (1.541, 1.275, 10.0), (1.689, 1.072, -10.0), (1.689, 1.072, 10.0), (1.81, 0.8516, -10.0), (1.81, 0.8516, 10.0), (1.902, 0.618, -10.0), (1.902, 0.618, 10.0), (1.965, 0.3748, -10.0), (1.965, 0.3748, 10.0), (1.996, 0.1256, -10.0), (1.996, 0.1256, 10.0), (1.996, -0.1256, -10.0), (1.996, -0.1256, 10.0), (1.965, -0.3748, -10.0), (1.965, -0.3748, 10.0), (1.902, -0.618, -10.0), (1.902, -0.618, 10.0), (1.81, -0.8516, -10.0), (1.81, -0.8516, 10.0), (1.689, -1.072, -10.0), (1.689, -1.072, 10.0), (1.541, -1.275, -10.0), (1.541, -1.275, 10.0), (1.369, -1.458, -10.0), (1.369, -1.458, 10.0), (1.176, -1.618, -10.0), (1.176, -1.618, 10.0), (0.9635, -1.753, -10.0), (0.9635, -1.753, 10.0), (0.7362, -1.86, -10.0), (0.7362, -1.86, 10.0), (0.4974, -1.937, -10.0), (0.4974, -1.937, 10.0), (0.2507, -1.984, -10.0), (0.2507, -1.984, 10.0), (-1.605e-06, -2.0, -10.0), (-1.605e-06, -2.0, 10.0), (-0.2507, -1.984, -10.0), (-0.2507, -1.984, 10.0), (-0.4974, -1.937, -10.0), (-0.4974, -1.937, 10.0), (-0.7363, -1.86, -10.0), (-0.7363, -1.86, 10.0), (-0.9635, -1.753, -10.0), (-0.9635, -1.753, 10.0), (-1.176, -1.618, -10.0), (-1.176, -1.618, 10.0), (-1.369, -1.458, -10.0), (-1.369, -1.458, 10.0), (-1.541, -1.275, -10.0), (-1.541, -1.275, 10.0), (-1.689, -1.072, -10.0), (-1.689, -1.072, 10.0), (-1.81, -0.8516, -10.0), (-1.81, -0.8516, 10.0), (-1.902, -0.618, -10.0), (-1.902, -0.618, 10.0), (-1.965, -0.3748, -10.0), (-1.965, -0.3748, 10.0), (-1.996, -0.1256, -10.0), (-1.996, -0.1256, 10.0), (-1.996, 0.1256, -10.0), (-1.996, 0.1256, 10.0), (-1.965, 0.3748, -10.0), (-1.965, 0.3748, 10.0), (-1.902, 0.618, -10.0), (-1.902, 0.618, 10.0), (-1.81, 0.8516, -10.0), (-1.81, 0.8516, 10.0), (-1.689, 1.072, -10.0), (-1.689, 1.072, 10.0), (-1.541, 1.275, -10.0), (-1.541, 1.275, 10.0), (-1.369, 1.458, -10.0), (-1.369, 1.458, 10.0), (-1.176, 1.618, -10.0), (-1.176, 1.618, 10.0), (-0.9635, 1.753, -10.0), (-0.9635, 1.753, 10.0), (-0.7362, 1.86, -10.0), (-0.7362, 1.86, 10.0), (-0.4974, 1.937, -10.0), (-0.4974, 1.937, 10.0), (-0.2507, 1.984, -10.0), (-0.2507, 1.984, 10.0)], [], [(0, 1, 3, 2), (2, 3, 5, 4), (4, 5, 7, 6), (6, 7, 9, 8), (8, 9, 11, 10), (10, 11, 13, 12), (12, 13, 15, 14), (14, 15, 17, 16), (16, 17, 19, 18), (18, 19, 21, 20), (20, 21, 23, 22), (22, 23, 25, 24), (24, 25, 27, 26), (26, 27, 29, 28), (28, 29, 31, 30), (30, 31, 33, 32), (32, 33, 35, 34), (34, 35, 37, 36), (36, 37, 39, 38), (38, 39, 41, 40), (40, 41, 43, 42), (42, 43, 45, 44), (44, 45, 47, 46), (46, 47, 49, 48), (48, 49, 51, 50), (50, 51, 53, 52), (52, 53, 55, 54), (54, 55, 57, 56), (56, 57, 59, 58), (58, 59, 61, 60), (60, 61, 63, 62), (62, 63, 65, 64), (64, 65, 67, 66), (66, 67, 69, 68), (68, 69, 71, 70), (70, 71, 73, 72), (72, 73, 75, 74), (74, 75, 77, 76), (76, 77, 79, 78), (78, 79, 81, 80), (80, 81, 83, 82), (82, 83, 85, 84), (84, 85, 87, 86), (86, 87, 89, 88), (88, 89, 91, 90), (90, 91, 93, 92), (92, 93, 95, 94), (94, 95, 97, 96), (3, 1, 99, 97, 95, 93, 91, 89, 87, 85, 83, 81, 79, 77, 75, 73, 71, 69, 67, 65, 63, 61, 59, 57, 55, 53, 51, 49, 47, 45, 43, 41, 39, 37, 35, 33, 31, 29, 27, 25, 23, 21, 19, 17, 15, 13, 11, 9, 7, 5), (96, 97, 99, 98), (98, 99, 1, 0), (0, 2, 4, 6, 8, 10, 12, 14, 16, 18, 20, 22, 24, 26, 28, 30, 32, 34, 36, 38, 40, 42, 44, 46, 48, 50, 52, 54, 56, 58, 60, 62, 64, 66, 68, 70, 72, 74, 76, 78, 80, 82, 84, 86, 88, 90, 92, 94, 96, 98)])
me_cylinder_017.use_remesh_preserve_volume = False
me_cylinder_017.use_remesh_preserve_attributes = False
me_cylinder_017.use_mirror_vertex_groups = False
me_cylinder_017.update()
me_cylinder_018 = bpy.data.meshes.new('Cylinder.018')
me_cylinder_018.from_pydata([(0.0, 2.0, -10.0), (0.0, 2.0, 10.0), (0.2507, 1.984, -10.0), (0.2507, 1.984, 10.0), (0.4974, 1.937, -10.0), (0.4974, 1.937, 10.0), (0.7362, 1.86, -10.0), (0.7362, 1.86, 10.0), (0.9635, 1.753, -10.0), (0.9635, 1.753, 10.0), (1.176, 1.618, -10.0), (1.176, 1.618, 10.0), (1.369, 1.458, -10.0), (1.369, 1.458, 10.0), (1.541, 1.275, -10.0), (1.541, 1.275, 10.0), (1.689, 1.072, -10.0), (1.689, 1.072, 10.0), (1.81, 0.8516, -10.0), (1.81, 0.8516, 10.0), (1.902, 0.618, -10.0), (1.902, 0.618, 10.0), (1.965, 0.3748, -10.0), (1.965, 0.3748, 10.0), (1.996, 0.1256, -10.0), (1.996, 0.1256, 10.0), (1.996, -0.1256, -10.0), (1.996, -0.1256, 10.0), (1.965, -0.3748, -10.0), (1.965, -0.3748, 10.0), (1.902, -0.618, -10.0), (1.902, -0.618, 10.0), (1.81, -0.8516, -10.0), (1.81, -0.8516, 10.0), (1.689, -1.072, -10.0), (1.689, -1.072, 10.0), (1.541, -1.275, -10.0), (1.541, -1.275, 10.0), (1.369, -1.458, -10.0), (1.369, -1.458, 10.0), (1.176, -1.618, -10.0), (1.176, -1.618, 10.0), (0.9635, -1.753, -10.0), (0.9635, -1.753, 10.0), (0.7362, -1.86, -10.0), (0.7362, -1.86, 10.0), (0.4974, -1.937, -10.0), (0.4974, -1.937, 10.0), (0.2507, -1.984, -10.0), (0.2507, -1.984, 10.0), (-1.605e-06, -2.0, -10.0), (-1.605e-06, -2.0, 10.0), (-0.2507, -1.984, -10.0), (-0.2507, -1.984, 10.0), (-0.4974, -1.937, -10.0), (-0.4974, -1.937, 10.0), (-0.7363, -1.86, -10.0), (-0.7363, -1.86, 10.0), (-0.9635, -1.753, -10.0), (-0.9635, -1.753, 10.0), (-1.176, -1.618, -10.0), (-1.176, -1.618, 10.0), (-1.369, -1.458, -10.0), (-1.369, -1.458, 10.0), (-1.541, -1.275, -10.0), (-1.541, -1.275, 10.0), (-1.689, -1.072, -10.0), (-1.689, -1.072, 10.0), (-1.81, -0.8516, -10.0), (-1.81, -0.8516, 10.0), (-1.902, -0.618, -10.0), (-1.902, -0.618, 10.0), (-1.965, -0.3748, -10.0), (-1.965, -0.3748, 10.0), (-1.996, -0.1256, -10.0), (-1.996, -0.1256, 10.0), (-1.996, 0.1256, -10.0), (-1.996, 0.1256, 10.0), (-1.965, 0.3748, -10.0), (-1.965, 0.3748, 10.0), (-1.902, 0.618, -10.0), (-1.902, 0.618, 10.0), (-1.81, 0.8516, -10.0), (-1.81, 0.8516, 10.0), (-1.689, 1.072, -10.0), (-1.689, 1.072, 10.0), (-1.541, 1.275, -10.0), (-1.541, 1.275, 10.0), (-1.369, 1.458, -10.0), (-1.369, 1.458, 10.0), (-1.176, 1.618, -10.0), (-1.176, 1.618, 10.0), (-0.9635, 1.753, -10.0), (-0.9635, 1.753, 10.0), (-0.7362, 1.86, -10.0), (-0.7362, 1.86, 10.0), (-0.4974, 1.937, -10.0), (-0.4974, 1.937, 10.0), (-0.2507, 1.984, -10.0), (-0.2507, 1.984, 10.0)], [], [(0, 1, 3, 2), (2, 3, 5, 4), (4, 5, 7, 6), (6, 7, 9, 8), (8, 9, 11, 10), (10, 11, 13, 12), (12, 13, 15, 14), (14, 15, 17, 16), (16, 17, 19, 18), (18, 19, 21, 20), (20, 21, 23, 22), (22, 23, 25, 24), (24, 25, 27, 26), (26, 27, 29, 28), (28, 29, 31, 30), (30, 31, 33, 32), (32, 33, 35, 34), (34, 35, 37, 36), (36, 37, 39, 38), (38, 39, 41, 40), (40, 41, 43, 42), (42, 43, 45, 44), (44, 45, 47, 46), (46, 47, 49, 48), (48, 49, 51, 50), (50, 51, 53, 52), (52, 53, 55, 54), (54, 55, 57, 56), (56, 57, 59, 58), (58, 59, 61, 60), (60, 61, 63, 62), (62, 63, 65, 64), (64, 65, 67, 66), (66, 67, 69, 68), (68, 69, 71, 70), (70, 71, 73, 72), (72, 73, 75, 74), (74, 75, 77, 76), (76, 77, 79, 78), (78, 79, 81, 80), (80, 81, 83, 82), (82, 83, 85, 84), (84, 85, 87, 86), (86, 87, 89, 88), (88, 89, 91, 90), (90, 91, 93, 92), (92, 93, 95, 94), (94, 95, 97, 96), (3, 1, 99, 97, 95, 93, 91, 89, 87, 85, 83, 81, 79, 77, 75, 73, 71, 69, 67, 65, 63, 61, 59, 57, 55, 53, 51, 49, 47, 45, 43, 41, 39, 37, 35, 33, 31, 29, 27, 25, 23, 21, 19, 17, 15, 13, 11, 9, 7, 5), (96, 97, 99, 98), (98, 99, 1, 0), (0, 2, 4, 6, 8, 10, 12, 14, 16, 18, 20, 22, 24, 26, 28, 30, 32, 34, 36, 38, 40, 42, 44, 46, 48, 50, 52, 54, 56, 58, 60, 62, 64, 66, 68, 70, 72, 74, 76, 78, 80, 82, 84, 86, 88, 90, 92, 94, 96, 98)])
me_cylinder_018.use_remesh_preserve_volume = False
me_cylinder_018.use_remesh_preserve_attributes = False
me_cylinder_018.use_mirror_vertex_groups = False
me_cylinder_018.update()
me_cylinder_019 = bpy.data.meshes.new('Cylinder.019')
me_cylinder_019.from_pydata([(0.0, 2.0, -10.0), (0.0, 2.0, 10.0), (0.2507, 1.984, -10.0), (0.2507, 1.984, 10.0), (0.4974, 1.937, -10.0), (0.4974, 1.937, 10.0), (0.7362, 1.86, -10.0), (0.7362, 1.86, 10.0), (0.9635, 1.753, -10.0), (0.9635, 1.753, 10.0), (1.176, 1.618, -10.0), (1.176, 1.618, 10.0), (1.369, 1.458, -10.0), (1.369, 1.458, 10.0), (1.541, 1.275, -10.0), (1.541, 1.275, 10.0), (1.689, 1.072, -10.0), (1.689, 1.072, 10.0), (1.81, 0.8516, -10.0), (1.81, 0.8516, 10.0), (1.902, 0.618, -10.0), (1.902, 0.618, 10.0), (1.965, 0.3748, -10.0), (1.965, 0.3748, 10.0), (1.996, 0.1256, -10.0), (1.996, 0.1256, 10.0), (1.996, -0.1256, -10.0), (1.996, -0.1256, 10.0), (1.965, -0.3748, -10.0), (1.965, -0.3748, 10.0), (1.902, -0.618, -10.0), (1.902, -0.618, 10.0), (1.81, -0.8516, -10.0), (1.81, -0.8516, 10.0), (1.689, -1.072, -10.0), (1.689, -1.072, 10.0), (1.541, -1.275, -10.0), (1.541, -1.275, 10.0), (1.369, -1.458, -10.0), (1.369, -1.458, 10.0), (1.176, -1.618, -10.0), (1.176, -1.618, 10.0), (0.9635, -1.753, -10.0), (0.9635, -1.753, 10.0), (0.7362, -1.86, -10.0), (0.7362, -1.86, 10.0), (0.4974, -1.937, -10.0), (0.4974, -1.937, 10.0), (0.2507, -1.984, -10.0), (0.2507, -1.984, 10.0), (-1.605e-06, -2.0, -10.0), (-1.605e-06, -2.0, 10.0), (-0.2507, -1.984, -10.0), (-0.2507, -1.984, 10.0), (-0.4974, -1.937, -10.0), (-0.4974, -1.937, 10.0), (-0.7363, -1.86, -10.0), (-0.7363, -1.86, 10.0), (-0.9635, -1.753, -10.0), (-0.9635, -1.753, 10.0), (-1.176, -1.618, -10.0), (-1.176, -1.618, 10.0), (-1.369, -1.458, -10.0), (-1.369, -1.458, 10.0), (-1.541, -1.275, -10.0), (-1.541, -1.275, 10.0), (-1.689, -1.072, -10.0), (-1.689, -1.072, 10.0), (-1.81, -0.8516, -10.0), (-1.81, -0.8516, 10.0), (-1.902, -0.618, -10.0), (-1.902, -0.618, 10.0), (-1.965, -0.3748, -10.0), (-1.965, -0.3748, 10.0), (-1.996, -0.1256, -10.0), (-1.996, -0.1256, 10.0), (-1.996, 0.1256, -10.0), (-1.996, 0.1256, 10.0), (-1.965, 0.3748, -10.0), (-1.965, 0.3748, 10.0), (-1.902, 0.618, -10.0), (-1.902, 0.618, 10.0), (-1.81, 0.8516, -10.0), (-1.81, 0.8516, 10.0), (-1.689, 1.072, -10.0), (-1.689, 1.072, 10.0), (-1.541, 1.275, -10.0), (-1.541, 1.275, 10.0), (-1.369, 1.458, -10.0), (-1.369, 1.458, 10.0), (-1.176, 1.618, -10.0), (-1.176, 1.618, 10.0), (-0.9635, 1.753, -10.0), (-0.9635, 1.753, 10.0), (-0.7362, 1.86, -10.0), (-0.7362, 1.86, 10.0), (-0.4974, 1.937, -10.0), (-0.4974, 1.937, 10.0), (-0.2507, 1.984, -10.0), (-0.2507, 1.984, 10.0)], [], [(0, 1, 3, 2), (2, 3, 5, 4), (4, 5, 7, 6), (6, 7, 9, 8), (8, 9, 11, 10), (10, 11, 13, 12), (12, 13, 15, 14), (14, 15, 17, 16), (16, 17, 19, 18), (18, 19, 21, 20), (20, 21, 23, 22), (22, 23, 25, 24), (24, 25, 27, 26), (26, 27, 29, 28), (28, 29, 31, 30), (30, 31, 33, 32), (32, 33, 35, 34), (34, 35, 37, 36), (36, 37, 39, 38), (38, 39, 41, 40), (40, 41, 43, 42), (42, 43, 45, 44), (44, 45, 47, 46), (46, 47, 49, 48), (48, 49, 51, 50), (50, 51, 53, 52), (52, 53, 55, 54), (54, 55, 57, 56), (56, 57, 59, 58), (58, 59, 61, 60), (60, 61, 63, 62), (62, 63, 65, 64), (64, 65, 67, 66), (66, 67, 69, 68), (68, 69, 71, 70), (70, 71, 73, 72), (72, 73, 75, 74), (74, 75, 77, 76), (76, 77, 79, 78), (78, 79, 81, 80), (80, 81, 83, 82), (82, 83, 85, 84), (84, 85, 87, 86), (86, 87, 89, 88), (88, 89, 91, 90), (90, 91, 93, 92), (92, 93, 95, 94), (94, 95, 97, 96), (3, 1, 99, 97, 95, 93, 91, 89, 87, 85, 83, 81, 79, 77, 75, 73, 71, 69, 67, 65, 63, 61, 59, 57, 55, 53, 51, 49, 47, 45, 43, 41, 39, 37, 35, 33, 31, 29, 27, 25, 23, 21, 19, 17, 15, 13, 11, 9, 7, 5), (96, 97, 99, 98), (98, 99, 1, 0), (0, 2, 4, 6, 8, 10, 12, 14, 16, 18, 20, 22, 24, 26, 28, 30, 32, 34, 36, 38, 40, 42, 44, 46, 48, 50, 52, 54, 56, 58, 60, 62, 64, 66, 68, 70, 72, 74, 76, 78, 80, 82, 84, 86, 88, 90, 92, 94, 96, 98)])
me_cylinder_019.use_remesh_preserve_volume = False
me_cylinder_019.use_remesh_preserve_attributes = False
me_cylinder_019.use_mirror_vertex_groups = False
me_cylinder_019.update()
me_cylinder_020 = bpy.data.meshes.new('Cylinder.020')
me_cylinder_020.from_pydata([(0.0, 2.0, -10.0), (0.0, 2.0, 10.0), (0.2507, 1.984, -10.0), (0.2507, 1.984, 10.0), (0.4974, 1.937, -10.0), (0.4974, 1.937, 10.0), (0.7362, 1.86, -10.0), (0.7362, 1.86, 10.0), (0.9635, 1.753, -10.0), (0.9635, 1.753, 10.0), (1.176, 1.618, -10.0), (1.176, 1.618, 10.0), (1.369, 1.458, -10.0), (1.369, 1.458, 10.0), (1.541, 1.275, -10.0), (1.541, 1.275, 10.0), (1.689, 1.072, -10.0), (1.689, 1.072, 10.0), (1.81, 0.8516, -10.0), (1.81, 0.8516, 10.0), (1.902, 0.618, -10.0), (1.902, 0.618, 10.0), (1.965, 0.3748, -10.0), (1.965, 0.3748, 10.0), (1.996, 0.1256, -10.0), (1.996, 0.1256, 10.0), (1.996, -0.1256, -10.0), (1.996, -0.1256, 10.0), (1.965, -0.3748, -10.0), (1.965, -0.3748, 10.0), (1.902, -0.618, -10.0), (1.902, -0.618, 10.0), (1.81, -0.8516, -10.0), (1.81, -0.8516, 10.0), (1.689, -1.072, -10.0), (1.689, -1.072, 10.0), (1.541, -1.275, -10.0), (1.541, -1.275, 10.0), (1.369, -1.458, -10.0), (1.369, -1.458, 10.0), (1.176, -1.618, -10.0), (1.176, -1.618, 10.0), (0.9635, -1.753, -10.0), (0.9635, -1.753, 10.0), (0.7362, -1.86, -10.0), (0.7362, -1.86, 10.0), (0.4974, -1.937, -10.0), (0.4974, -1.937, 10.0), (0.2507, -1.984, -10.0), (0.2507, -1.984, 10.0), (-1.605e-06, -2.0, -10.0), (-1.605e-06, -2.0, 10.0), (-0.2507, -1.984, -10.0), (-0.2507, -1.984, 10.0), (-0.4974, -1.937, -10.0), (-0.4974, -1.937, 10.0), (-0.7363, -1.86, -10.0), (-0.7363, -1.86, 10.0), (-0.9635, -1.753, -10.0), (-0.9635, -1.753, 10.0), (-1.176, -1.618, -10.0), (-1.176, -1.618, 10.0), (-1.369, -1.458, -10.0), (-1.369, -1.458, 10.0), (-1.541, -1.275, -10.0), (-1.541, -1.275, 10.0), (-1.689, -1.072, -10.0), (-1.689, -1.072, 10.0), (-1.81, -0.8516, -10.0), (-1.81, -0.8516, 10.0), (-1.902, -0.618, -10.0), (-1.902, -0.618, 10.0), (-1.965, -0.3748, -10.0), (-1.965, -0.3748, 10.0), (-1.996, -0.1256, -10.0), (-1.996, -0.1256, 10.0), (-1.996, 0.1256, -10.0), (-1.996, 0.1256, 10.0), (-1.965, 0.3748, -10.0), (-1.965, 0.3748, 10.0), (-1.902, 0.618, -10.0), (-1.902, 0.618, 10.0), (-1.81, 0.8516, -10.0), (-1.81, 0.8516, 10.0), (-1.689, 1.072, -10.0), (-1.689, 1.072, 10.0), (-1.541, 1.275, -10.0), (-1.541, 1.275, 10.0), (-1.369, 1.458, -10.0), (-1.369, 1.458, 10.0), (-1.176, 1.618, -10.0), (-1.176, 1.618, 10.0), (-0.9635, 1.753, -10.0), (-0.9635, 1.753, 10.0), (-0.7362, 1.86, -10.0), (-0.7362, 1.86, 10.0), (-0.4974, 1.937, -10.0), (-0.4974, 1.937, 10.0), (-0.2507, 1.984, -10.0), (-0.2507, 1.984, 10.0)], [], [(0, 1, 3, 2), (2, 3, 5, 4), (4, 5, 7, 6), (6, 7, 9, 8), (8, 9, 11, 10), (10, 11, 13, 12), (12, 13, 15, 14), (14, 15, 17, 16), (16, 17, 19, 18), (18, 19, 21, 20), (20, 21, 23, 22), (22, 23, 25, 24), (24, 25, 27, 26), (26, 27, 29, 28), (28, 29, 31, 30), (30, 31, 33, 32), (32, 33, 35, 34), (34, 35, 37, 36), (36, 37, 39, 38), (38, 39, 41, 40), (40, 41, 43, 42), (42, 43, 45, 44), (44, 45, 47, 46), (46, 47, 49, 48), (48, 49, 51, 50), (50, 51, 53, 52), (52, 53, 55, 54), (54, 55, 57, 56), (56, 57, 59, 58), (58, 59, 61, 60), (60, 61, 63, 62), (62, 63, 65, 64), (64, 65, 67, 66), (66, 67, 69, 68), (68, 69, 71, 70), (70, 71, 73, 72), (72, 73, 75, 74), (74, 75, 77, 76), (76, 77, 79, 78), (78, 79, 81, 80), (80, 81, 83, 82), (82, 83, 85, 84), (84, 85, 87, 86), (86, 87, 89, 88), (88, 89, 91, 90), (90, 91, 93, 92), (92, 93, 95, 94), (94, 95, 97, 96), (3, 1, 99, 97, 95, 93, 91, 89, 87, 85, 83, 81, 79, 77, 75, 73, 71, 69, 67, 65, 63, 61, 59, 57, 55, 53, 51, 49, 47, 45, 43, 41, 39, 37, 35, 33, 31, 29, 27, 25, 23, 21, 19, 17, 15, 13, 11, 9, 7, 5), (96, 97, 99, 98), (98, 99, 1, 0), (0, 2, 4, 6, 8, 10, 12, 14, 16, 18, 20, 22, 24, 26, 28, 30, 32, 34, 36, 38, 40, 42, 44, 46, 48, 50, 52, 54, 56, 58, 60, 62, 64, 66, 68, 70, 72, 74, 76, 78, 80, 82, 84, 86, 88, 90, 92, 94, 96, 98)])
me_cylinder_020.use_remesh_preserve_volume = False
me_cylinder_020.use_remesh_preserve_attributes = False
me_cylinder_020.use_mirror_vertex_groups = False
me_cylinder_020.update()

# ---- objects
ob_cylinder = bpy.data.objects.new('Cylinder', me_cylinder)
ob_base = bpy.data.objects.new('base', me_cube)
ob_lamp = bpy.data.objects.new('Lamp', light_lamp)
ob_camera = bpy.data.objects.new('Camera', cam_camera)
ob_cylinder_001 = bpy.data.objects.new('Cylinder.001', me_cylinder_001)
ob_cylinder_002 = bpy.data.objects.new('Cylinder.002', me_cylinder_002)
ob_cylinder_003 = bpy.data.objects.new('Cylinder.003', me_cylinder_003)
ob_cylinder_004 = bpy.data.objects.new('Cylinder.004', me_cylinder_004)
ob_cylinder_005 = bpy.data.objects.new('Cylinder.005', me_cylinder_005)
ob_cylinder_006 = bpy.data.objects.new('Cylinder.006', me_cylinder_006)
ob_cylinder_007 = bpy.data.objects.new('Cylinder.007', me_cylinder_007)
ob_cylinder_008 = bpy.data.objects.new('Cylinder.008', me_cylinder_008)
ob_cylinder_009 = bpy.data.objects.new('Cylinder.009', me_cylinder_009)
ob_shim1 = bpy.data.objects.new('shim1', me_cylinder_010)
ob_shim1_001 = bpy.data.objects.new('shim1.001', me_cylinder_012)
ob_shim1_002 = bpy.data.objects.new('shim1.002', me_cylinder_013)
ob_shim1_003 = bpy.data.objects.new('shim1.003', me_cylinder_014)
ob_shim1_004 = bpy.data.objects.new('shim1.004', me_cylinder_015)
ob_shim1_005 = bpy.data.objects.new('shim1.005', me_cylinder_016)
ob_shim1_006 = bpy.data.objects.new('shim1.006', me_cylinder_017)
ob_shim1_007 = bpy.data.objects.new('shim1.007', me_cylinder_018)
ob_shim1_008 = bpy.data.objects.new('shim1.008', me_cylinder_019)
ob_shim1_009 = bpy.data.objects.new('shim1.009', me_cylinder_020)

# ---- transforms, parenting, visibility, modifiers, constraints
ob_cylinder.location = (12.0, -30.0, -0.1696)
ob_cylinder.lineart.crease_threshold = 0.0
ob_base.location = (0.0, 0.0, 0.0)
ob_base.scale = (25.0, 45.0, 2.5)
ob_base.lock_location = (True, True, True)
ob_base.lock_rotation = (True, True, True)
ob_base.lock_rotations_4d = False
ob_base.lock_scale = (True, True, True)
ob_base.empty_display_type = 'ARROWS'
ob_base.lineart.crease_threshold = 0.0
ob_lamp.location = (4.076, 1.005, 5.904)
ob_lamp.rotation_euler = (0.6503, 0.05522, 1.866)
ob_lamp.lock_rotations_4d = False
ob_lamp.empty_display_type = 'ARROWS'
ob_lamp.color = (0.0, 0.0, 0.0, 0.0)
ob_lamp.lineart.crease_threshold = 0.0
ob_camera.location = (7.481, -6.508, 5.344)
ob_camera.rotation_euler = (1.109, 0.0, 0.8149)
ob_camera.lock_rotations_4d = False
ob_camera.empty_display_type = 'ARROWS'
ob_camera.color = (0.0, 0.0, 0.0, 0.0)
ob_camera.display_type = 'WIRE'
ob_camera.lineart.crease_threshold = 0.0
ob_cylinder_001.location = (12.0, 0.0, -0.1696)
ob_cylinder_001.lineart.crease_threshold = 0.0
ob_cylinder_002.location = (12.0, 30.0, -0.1924)
ob_cylinder_002.lineart.crease_threshold = 0.0
ob_cylinder_003.location = (-12.0, 30.0, -0.1924)
ob_cylinder_003.lineart.crease_threshold = 0.0
ob_cylinder_004.location = (-12.0, 0.0, -0.1924)
ob_cylinder_004.lineart.crease_threshold = 0.0
ob_cylinder_005.location = (-12.0, -30.0, -0.1924)
ob_cylinder_005.lineart.crease_threshold = 0.0
ob_cylinder_006.location = (-12.0, -20.0, -0.1924)
ob_cylinder_006.lineart.crease_threshold = 0.0
ob_cylinder_007.location = (12.0, -20.0, -0.1924)
ob_cylinder_007.lineart.crease_threshold = 0.0
ob_cylinder_008.location = (12.0, 20.0, -0.1924)
ob_cylinder_008.lineart.crease_threshold = 0.0
ob_cylinder_009.location = (-12.0, 20.0, -0.1924)
ob_cylinder_009.lineart.crease_threshold = 0.0
ob_shim1.location = (12.0, -30.0, 2.032)
ob_shim1.scale = (1.252, 1.25, 0.1)
ob_shim1.hide_select = True
ob_shim1.lineart.crease_threshold = 0.0
ob_shim1_001.location = (12.0, -20.0, 2.032)
ob_shim1_001.scale = (1.252, 1.25, 0.1)
ob_shim1_001.hide_select = True
ob_shim1_001.lineart.crease_threshold = 0.0
ob_shim1_002.location = (12.0, 0.0, 2.032)
ob_shim1_002.scale = (1.252, 1.25, 0.1)
ob_shim1_002.hide_select = True
ob_shim1_002.lineart.crease_threshold = 0.0
ob_shim1_003.location = (12.0, 20.18, 2.032)
ob_shim1_003.scale = (1.252, 1.25, 0.1)
ob_shim1_003.hide_select = True
ob_shim1_003.lineart.crease_threshold = 0.0
ob_shim1_004.location = (12.0, 30.0, 2.032)
ob_shim1_004.scale = (1.252, 1.25, 0.1)
ob_shim1_004.hide_select = True
ob_shim1_004.lineart.crease_threshold = 0.0
ob_shim1_005.location = (-12.0, -30.0, 2.032)
ob_shim1_005.scale = (1.252, 1.25, 0.1)
ob_shim1_005.hide_select = True
ob_shim1_005.lineart.crease_threshold = 0.0
ob_shim1_006.location = (-12.0, -20.0, 2.032)
ob_shim1_006.scale = (1.252, 1.25, 0.1)
ob_shim1_006.hide_select = True
ob_shim1_006.lineart.crease_threshold = 0.0
ob_shim1_007.location = (-12.0, 0.0, 2.032)
ob_shim1_007.scale = (1.252, 1.25, 0.1)
ob_shim1_007.hide_select = True
ob_shim1_007.lineart.crease_threshold = 0.0
ob_shim1_008.location = (-12.0, 20.0, 2.032)
ob_shim1_008.scale = (1.252, 1.25, 0.1)
ob_shim1_008.hide_select = True
ob_shim1_008.lineart.crease_threshold = 0.0
ob_shim1_009.location = (-12.0, 30.0, 2.032)
ob_shim1_009.scale = (1.252, 1.25, 0.1)
ob_shim1_009.hide_select = True
ob_shim1_009.lineart.crease_threshold = 0.0

# ---- collection membership
col_collection_1.objects.link(ob_cylinder)
col_collection_1.objects.link(ob_base)
col_collection_1.objects.link(ob_lamp)
col_collection_1.objects.link(ob_camera)
col_collection_1.objects.link(ob_cylinder_001)
col_collection_1.objects.link(ob_cylinder_002)
col_collection_1.objects.link(ob_cylinder_003)
col_collection_1.objects.link(ob_cylinder_004)
col_collection_1.objects.link(ob_cylinder_005)
col_collection_1.objects.link(ob_cylinder_006)
col_collection_1.objects.link(ob_cylinder_007)
col_collection_1.objects.link(ob_cylinder_008)
col_collection_1.objects.link(ob_cylinder_009)
col_collection_1.objects.link(ob_shim1)
col_collection_1.objects.link(ob_shim1_001)
col_collection_1.objects.link(ob_shim1_002)
col_collection_1.objects.link(ob_shim1_003)
col_collection_1.objects.link(ob_shim1_004)
col_collection_1.objects.link(ob_shim1_005)
col_collection_1.objects.link(ob_shim1_006)
col_collection_1.objects.link(ob_shim1_007)
col_collection_1.objects.link(ob_shim1_008)
col_collection_1.objects.link(ob_shim1_009)

# ---- scene / render settings (as saved in the file)
scene.camera = ob_camera
scene.frame_start = 1; scene.frame_end = 250; scene.frame_set(1)
scene.render.engine = 'BLENDER_EEVEE_NEXT'
scene.render.resolution_percentage = 50
scene.render.dither_intensity = 0.0
scene.cycles.use_denoising = False
scene.cycles.samples = 128
scene.cycles.sampling_pattern = 'TABULATED_SOBOL'
scene.cycles.use_adaptive_sampling = False
scene.cycles.use_light_tree = False
scene.cycles.blur_glossy = 0.0
scene.cycles.sample_clamp_indirect = 0.0
scene.view_settings.view_transform = 'Standard'
bpy.context.view_layer.update()
